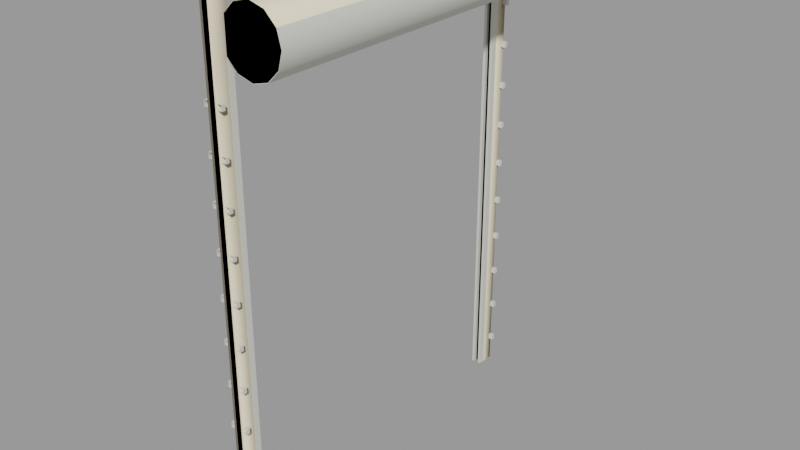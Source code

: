 # Source: door_slide_frame.blend  (saved by Blender 2.92.15; exported with 4.5.12 LTS)
import bpy
from mathutils import Matrix  # noqa: F401  (used for matrix-valued properties, if any)

bpy.ops.wm.read_factory_settings(use_empty=True)
scene = bpy.context.scene
scene.name = 'door_slide_frame.qc'

# ---- collections
col_door_slide_frame = bpy.data.collections.new('door_slide_frame'); scene.collection.children.link(col_door_slide_frame)

# ---- materials (node trees are filled in below, after node groups)
mat_door_slide = bpy.data.materials.new('door_slide')
mat_door_slide.use_transparent_shadow = False
mat_door_slide.diffuse_color = (0.6663, 0.6642, 0.6037, 1.0)
mat_phy = bpy.data.materials.new('  phy')
mat_phy.use_transparent_shadow = False
mat_phy.diffuse_color = (0.9996, 0.8745, 0.6386, 1.0)

# ---- material node trees

# ---- meshes
me_door_slide_frame_reference = bpy.data.meshes.new('door_slide_frame_reference')
me_door_slide_frame_reference.from_pydata([(-0.6255, -43.98, -64.0), (-0.6255, -43.98, 54.41), (0.609, -43.98, -64.0), (0.609, -43.98, 54.41), (-2.512, 46.99, -57.37), (-2.512, 46.99, -55.98), (-2.512, 48.0, -57.37), (-2.512, 48.0, -55.98), (2.496, 48.0, -57.37), (2.496, 48.0, -55.98), (2.496, 46.99, -57.37), (2.496, 46.99, -55.98), (-2.512, 46.99, -46.37), (-2.512, 46.99, -44.98), (-2.512, 48.0, -46.37), (-2.512, 48.0, -44.98), (2.496, 48.0, -46.37), (2.496, 48.0, -44.98), (2.496, 46.99, -46.37), (2.496, 46.99, -44.98), (-2.512, 46.99, -35.37), (-2.512, 46.99, -33.98), (-2.512, 48.0, -35.37), (-2.512, 48.0, -33.98), (2.496, 48.0, -35.37), (2.496, 48.0, -33.98), (2.496, 46.99, -35.37), (2.496, 46.99, -33.98), (-2.512, 46.99, -24.37), (-2.512, 46.99, -22.98), (-2.512, 48.0, -24.37), (-2.512, 48.0, -22.98), (2.496, 48.0, -24.37), (2.496, 48.0, -22.98), (2.496, 46.99, -24.37), (2.496, 46.99, -22.98), (-2.512, 46.99, -13.37), (-2.512, 46.99, -11.98), (-2.512, 48.0, -13.37), (-2.512, 48.0, -11.98), (2.496, 48.0, -13.37), (2.496, 48.0, -11.98), (2.496, 46.99, -13.37), (2.496, 46.99, -11.98), (-2.512, 46.99, -2.372), (-2.512, 46.99, -0.9843), (-2.512, 48.0, -2.372), (-2.512, 48.0, -0.9843), (2.496, 48.0, -2.372), (2.496, 48.0, -0.9843), (2.496, 46.99, -2.372), (2.496, 46.99, -0.9843), (-2.512, 46.99, 8.628), (-2.512, 46.99, 10.02), (-2.512, 48.0, 8.628), (-2.512, 48.0, 10.02), (2.496, 48.0, 8.628), (2.496, 48.0, 10.02), (2.496, 46.99, 8.628), (2.496, 46.99, 10.02), (-2.512, 46.99, 19.63), (-2.512, 46.99, 21.02), (-2.512, 48.0, 19.63), (-2.512, 48.0, 21.02), (2.496, 48.0, 19.63), (2.496, 48.0, 21.02), (2.496, 46.99, 19.63), (2.496, 46.99, 21.02), (-2.512, 46.99, 30.63), (-2.512, 46.99, 32.02), (-2.512, 48.0, 30.63), (-2.512, 48.0, 32.02), (2.496, 48.0, 30.63), (2.496, 48.0, 32.02), (2.496, 46.99, 30.63), (2.496, 46.99, 32.02), (-2.512, 46.99, 41.63), (-2.512, 46.99, 43.02), (-2.512, 48.0, 41.63), (-2.512, 48.0, 43.02), (2.496, 48.0, 41.63), (2.496, 48.0, 43.02), (2.496, 46.99, 41.63), (2.496, 46.99, 43.02), (-2.512, -46.99, -57.37), (-2.512, -47.99, -57.37), (-2.512, -46.99, -55.98), (-2.512, -47.99, -55.98), (2.496, -47.99, -57.37), (2.496, -46.99, -57.37), (2.496, -47.99, -55.98), (2.496, -46.99, -55.98), (-2.512, -46.99, -46.37), (-2.512, -47.99, -46.37), (-2.512, -46.99, -44.98), (-2.512, -47.99, -44.98), (2.496, -47.99, -46.37), (2.496, -46.99, -46.37), (2.496, -47.99, -44.98), (2.496, -46.99, -44.98), (-2.512, -46.99, -35.37), (-2.512, -47.99, -35.37), (-2.512, -46.99, -33.98), (-2.512, -47.99, -33.98), (2.496, -47.99, -35.37), (2.496, -46.99, -35.37), (2.496, -47.99, -33.98), (2.496, -46.99, -33.98), (-2.512, -46.99, -24.37), (-2.512, -47.99, -24.37), (-2.512, -46.99, -22.98), (-2.512, -47.99, -22.98), (2.496, -47.99, -24.37), (2.496, -46.99, -24.37), (2.496, -47.99, -22.98), (2.496, -46.99, -22.98), (-2.512, -46.99, -13.37), (-2.512, -47.99, -13.37), (-2.512, -46.99, -11.98), (-2.512, -47.99, -11.98), (2.496, -47.99, -13.37), (2.496, -46.99, -13.37), (2.496, -47.99, -11.98), (2.496, -46.99, -11.98), (-2.512, -46.99, -2.372), (-2.512, -47.99, -2.372), (-2.512, -46.99, -0.9843), (-2.512, -47.99, -0.9843), (2.496, -47.99, -2.372), (2.496, -46.99, -2.372), (2.496, -47.99, -0.9843), (2.496, -46.99, -0.9843), (-2.512, -46.99, 8.628), (-2.512, -47.99, 8.628), (-2.512, -46.99, 10.02), (-2.512, -47.99, 10.02), (2.496, -47.99, 8.628), (2.496, -46.99, 8.628), (2.496, -47.99, 10.02), (2.496, -46.99, 10.02), (-2.512, -46.99, 19.63), (-2.512, -47.99, 19.63), (-2.512, -46.99, 21.02), (-2.512, -47.99, 21.02), (2.496, -47.99, 19.63), (2.496, -46.99, 19.63), (2.496, -47.99, 21.02), (2.496, -46.99, 21.02), (-2.512, -46.99, 30.63), (-2.512, -47.99, 30.63), (-2.512, -46.99, 32.02), (-2.512, -47.99, 32.02), (2.496, -47.99, 30.63), (2.496, -46.99, 30.63), (2.496, -47.99, 32.02), (2.496, -46.99, 32.02), (-2.512, -46.99, 41.63), (-2.512, -47.99, 41.63), (-2.512, -46.99, 43.02), (-2.512, -47.99, 43.02), (2.496, -47.99, 41.63), (2.496, -46.99, 41.63), (2.496, -47.99, 43.02), (2.496, -46.99, 43.02), (-0.6255, 42.99, 54.41), (-0.6255, 42.99, -64.0), (-0.6255, 43.98, 54.41), (-0.6255, 43.98, -64.0), (0.609, 42.99, -64.0), (0.609, 42.99, 54.41), (0.609, 43.98, -64.0), (0.609, 43.98, 54.41), (-1.361, 42.99, 54.41), (-1.361, 42.99, -64.0), (1.344, 42.99, -64.0), (1.344, 42.99, 54.41), (-1.361, 44.62, -64.0), (-1.361, 44.62, 54.41), (1.344, 44.62, -64.0), (1.344, 44.62, 54.41), (-0.7758, 48.0, -64.0), (-0.7758, 44.62, -64.0), (-0.7758, 48.0, 64.0), (-0.7758, 44.62, 64.0), (0.7593, 44.62, -64.0), (0.7593, 48.0, -64.0), (0.7593, 44.62, 64.0), (0.7593, 48.0, 64.0), (-0.7758, -48.0, -64.0), (-0.7758, -48.0, 64.0), (-0.7758, -44.62, -64.0), (-0.7758, -44.62, 64.0), (0.7593, -44.62, -64.0), (0.7593, -44.62, 64.0), (0.7593, -48.0, -64.0), (0.7593, -48.0, 64.0), (-0.6255, -42.99, 54.41), (-0.6255, -42.99, -64.0), (0.609, -42.99, -64.0), (0.609, -42.99, 54.41), (-1.361, -42.99, 54.41), (-1.361, -42.99, -64.0), (1.344, -42.99, -64.0), (1.344, -42.99, 54.41), (-1.361, -44.62, -64.0), (-1.361, -44.62, 54.41), (1.344, -44.62, -64.0), (1.344, -44.62, 54.41), (12.29, -44.62, 62.9), (8.2, -44.62, 64.0), (15.28, -44.62, 59.91), (4.112, -44.62, 62.9), (1.118, -44.62, 59.91), (0.02274, -44.62, 55.82), (1.118, -44.62, 51.73), (4.112, -44.62, 48.74), (8.2, -44.62, 47.64), (12.29, -44.62, 48.74), (15.28, -44.62, 51.73), (16.38, -44.62, 55.82), (12.29, 44.62, 62.9), (15.28, 44.62, 59.91), (8.2, 44.62, 64.0), (16.38, 44.62, 55.82), (15.28, 44.62, 51.73), (12.29, 44.62, 48.74), (8.2, 44.62, 47.64), (4.112, 44.62, 48.74), (1.118, 44.62, 51.73), (0.02273, 44.62, 55.82), (1.118, 44.62, 59.91), (4.112, 44.62, 62.9)], [], [(0, 1, 2), (1, 3, 2), (4, 5, 6), (5, 7, 6), (8, 9, 10), (9, 11, 10), (4, 6, 10), (6, 8, 10), (5, 4, 11), (4, 10, 11), (7, 5, 9), (5, 11, 9), (12, 13, 14), (13, 15, 14), (16, 17, 18), (17, 19, 18), (12, 14, 18), (14, 16, 18), (13, 12, 19), (12, 18, 19), (15, 13, 17), (13, 19, 17), (20, 21, 22), (21, 23, 22), (24, 25, 26), (25, 27, 26), (20, 22, 26), (22, 24, 26), (21, 20, 27), (20, 26, 27), (23, 21, 25), (21, 27, 25), (28, 29, 30), (29, 31, 30), (32, 33, 34), (33, 35, 34), (28, 30, 34), (30, 32, 34), (29, 28, 35), (28, 34, 35), (31, 29, 33), (29, 35, 33), (36, 37, 38), (37, 39, 38), (40, 41, 42), (41, 43, 42), (36, 38, 42), (38, 40, 42), (37, 36, 43), (36, 42, 43), (39, 37, 41), (37, 43, 41), (44, 45, 46), (45, 47, 46), (48, 49, 50), (49, 51, 50), (44, 46, 50), (46, 48, 50), (45, 44, 51), (44, 50, 51), (47, 45, 49), (45, 51, 49), (52, 53, 54), (53, 55, 54), (56, 57, 58), (57, 59, 58), (52, 54, 58), (54, 56, 58), (53, 52, 59), (52, 58, 59), (55, 53, 57), (53, 59, 57), (60, 61, 62), (61, 63, 62), (64, 65, 66), (65, 67, 66), (60, 62, 66), (62, 64, 66), (61, 60, 67), (60, 66, 67), (63, 61, 65), (61, 67, 65), (68, 69, 70), (69, 71, 70), (72, 73, 74), (73, 75, 74), (68, 70, 74), (70, 72, 74), (69, 68, 75), (68, 74, 75), (71, 69, 73), (69, 75, 73), (76, 77, 78), (77, 79, 78), (80, 81, 82), (81, 83, 82), (76, 78, 82), (78, 80, 82), (77, 76, 83), (76, 82, 83), (79, 77, 81), (77, 83, 81), (84, 85, 86), (85, 87, 86), (88, 89, 90), (89, 91, 90), (84, 89, 85), (89, 88, 85), (86, 91, 84), (91, 89, 84), (87, 90, 86), (90, 91, 86), (92, 93, 94), (93, 95, 94), (96, 97, 98), (97, 99, 98), (92, 97, 93), (97, 96, 93), (94, 99, 92), (99, 97, 92), (95, 98, 94), (98, 99, 94), (100, 101, 102), (101, 103, 102), (104, 105, 106), (105, 107, 106), (100, 105, 101), (105, 104, 101), (102, 107, 100), (107, 105, 100), (103, 106, 102), (106, 107, 102), (108, 109, 110), (109, 111, 110), (112, 113, 114), (113, 115, 114), (108, 113, 109), (113, 112, 109), (110, 115, 108), (115, 113, 108), (111, 114, 110), (114, 115, 110), (116, 117, 118), (117, 119, 118), (120, 121, 122), (121, 123, 122), (116, 121, 117), (121, 120, 117), (118, 123, 116), (123, 121, 116), (119, 122, 118), (122, 123, 118), (124, 125, 126), (125, 127, 126), (128, 129, 130), (129, 131, 130), (124, 129, 125), (129, 128, 125), (126, 131, 124), (131, 129, 124), (127, 130, 126), (130, 131, 126), (132, 133, 134), (133, 135, 134), (136, 137, 138), (137, 139, 138), (132, 137, 133), (137, 136, 133), (134, 139, 132), (139, 137, 132), (135, 138, 134), (138, 139, 134), (140, 141, 142), (141, 143, 142), (144, 145, 146), (145, 147, 146), (140, 145, 141), (145, 144, 141), (142, 147, 140), (147, 145, 140), (143, 146, 142), (146, 147, 142), (148, 149, 150), (149, 151, 150), (152, 153, 154), (153, 155, 154), (148, 153, 149), (153, 152, 149), (150, 155, 148), (155, 153, 148), (151, 154, 150), (154, 155, 150), (156, 157, 158), (157, 159, 158), (160, 161, 162), (161, 163, 162), (156, 161, 157), (161, 160, 157), (158, 163, 156), (163, 161, 156), (159, 162, 158), (162, 163, 158), (164, 165, 166), (165, 167, 166), (168, 169, 170), (169, 171, 170), (172, 173, 164), (173, 165, 164), (174, 175, 168), (175, 169, 168), (176, 173, 177), (173, 172, 177), (174, 178, 175), (178, 179, 175), (177, 179, 176), (179, 178, 176), (167, 170, 166), (170, 171, 166), (180, 181, 182), (181, 183, 182), (184, 185, 186), (185, 187, 186), (182, 187, 180), (187, 185, 180), (181, 184, 183), (184, 186, 183), (188, 189, 190), (189, 191, 190), (192, 193, 194), (193, 195, 194), (189, 188, 195), (188, 194, 195), (190, 191, 192), (191, 193, 192), (196, 1, 197), (1, 0, 197), (198, 2, 199), (2, 3, 199), (200, 196, 201), (196, 197, 201), (202, 198, 203), (198, 199, 203), (204, 205, 201), (205, 200, 201), (202, 203, 206), (203, 207, 206), (205, 204, 207), (204, 206, 207), (208, 209, 210), (209, 211, 210), (211, 212, 210), (212, 213, 210), (213, 214, 210), (214, 215, 210), (215, 216, 210), (216, 217, 210), (217, 218, 210), (218, 219, 210), (220, 221, 222), (221, 223, 222), (223, 224, 222), (224, 225, 222), (225, 226, 222), (226, 227, 222), (227, 228, 222), (228, 229, 222), (229, 230, 222), (230, 231, 222), (225, 224, 217), (224, 218, 217), (224, 223, 218), (223, 219, 218), (223, 221, 219), (221, 210, 219), (221, 220, 210), (220, 208, 210), (220, 222, 208), (222, 209, 208), (222, 231, 209), (231, 211, 209), (231, 230, 211), (230, 212, 211), (230, 229, 212), (229, 213, 212), (229, 228, 213), (228, 214, 213), (228, 227, 214), (227, 215, 214), (227, 226, 215), (226, 216, 215), (226, 225, 216), (225, 217, 216)])
me_door_slide_frame_reference.polygons.foreach_set('use_smooth', [True] * 292)
_k = set([(0, 1), (1, 197), (2, 3), (2, 199), (4, 5), (4, 6), (4, 10), (5, 6), (5, 7), (5, 11), (8, 10), (9, 10), (9, 11), (10, 11), (12, 13), (12, 14), (12, 18), (13, 14), (13, 15), (13, 19), (16, 18), (17, 18), (17, 19), (18, 19), (20, 21), (20, 22), (20, 26), (21, 22), (21, 23), (21, 27), (24, 26), (25, 26), (25, 27), (26, 27), (28, 29), (28, 30), (28, 34), (29, 30), (29, 31), (29, 35), (32, 34), (33, 34), (33, 35), (34, 35), (36, 37), (36, 38), (36, 42), (37, 38), (37, 39), (37, 43), (40, 42), (41, 42), (41, 43), (42, 43), (44, 45), (44, 46), (44, 50), (45, 46), (45, 47), (45, 51), (48, 50), (49, 50), (49, 51), (50, 51), (52, 53), (52, 54), (52, 58), (53, 54), (53, 55), (53, 59), (56, 58), (57, 58), (57, 59), (58, 59), (60, 61), (60, 62), (60, 66), (61, 62), (61, 63), (61, 67), (64, 66), (65, 66), (65, 67), (66, 67), (68, 69), (68, 70), (68, 74), (69, 70), (69, 71), (69, 75), (72, 74), (73, 74), (73, 75), (74, 75), (76, 77), (76, 78), (76, 82), (77, 78), (77, 79), (77, 83), (80, 82), (81, 82), (81, 83), (82, 83), (84, 85), (84, 86), (84, 89), (85, 89), (86, 87), (86, 90), (86, 91), (88, 89), (89, 91), (90, 91), (92, 93), (92, 94), (92, 97), (93, 97), (94, 95), (94, 98), (94, 99), (96, 97), (97, 99), (98, 99), (100, 101), (100, 102), (100, 105), (101, 105), (102, 103), (102, 106), (102, 107), (104, 105), (105, 107), (106, 107), (108, 109), (108, 110), (108, 113), (109, 113), (110, 111), (110, 114), (110, 115), (112, 113), (113, 115), (114, 115), (116, 117), (116, 118), (116, 121), (117, 121), (118, 119), (118, 122), (118, 123), (120, 121), (121, 123), (122, 123), (124, 125), (124, 126), (124, 129), (125, 129), (126, 127), (126, 130), (126, 131), (128, 129), (129, 131), (130, 131), (132, 133), (132, 134), (132, 137), (133, 137), (134, 135), (134, 138), (134, 139), (136, 137), (137, 139), (138, 139), (140, 141), (140, 142), (140, 145), (141, 145), (142, 143), (142, 146), (142, 147), (144, 145), (145, 147), (146, 147), (148, 149), (148, 150), (148, 153), (149, 153), (150, 151), (150, 154), (150, 155), (152, 153), (153, 155), (154, 155), (156, 157), (156, 158), (156, 161), (157, 161), (158, 159), (158, 162), (158, 163), (160, 161), (161, 163), (162, 163), (164, 165), (166, 167), (166, 170), (168, 169), (170, 171), (172, 173), (173, 177), (174, 175), (175, 178), (176, 177), (176, 179), (178, 179), (180, 182), (180, 187), (181, 182), (181, 183), (183, 184), (184, 186), (185, 186), (185, 187), (188, 189), (190, 191), (192, 193), (194, 195), (196, 197), (196, 201), (198, 199), (198, 203), (200, 201), (202, 203), (204, 205), (206, 207), (208, 209), (208, 210), (209, 211), (210, 219), (211, 212), (212, 213), (213, 214), (214, 215), (215, 216), (216, 217), (217, 218), (218, 219), (220, 221), (220, 222), (221, 223), (222, 231), (223, 224), (224, 225), (225, 226), (226, 227), (227, 228), (228, 229), (229, 230), (230, 231)])
me_door_slide_frame_reference.attributes.new('sharp_edge', 'BOOLEAN', 'EDGE').data.foreach_set('value', [ (min(e.vertices), max(e.vertices)) in _k for e in me_door_slide_frame_reference.edges])
_uv = me_door_slide_frame_reference.uv_layers.new(name='UVMap')
_uv.uv.foreach_set('vector', [0.2982, 0.9954, 0.2982, 0.008454, 0.3034, 0.9954, 0.2982, 0.008454, 0.3034, 0.008454, 0.3034, 0.9954, 0.1386, 0.03694, 0.1469, 0.03694, 0.1386, 0.02505, 0.1469, 0.03694, 0.1469, 0.02505, 0.1386, 0.02505, 0.1386, 0.1084, 0.1469, 0.1084, 0.1386, 0.09652, 0.1469, 0.1084, 0.1469, 0.09652, 0.1386, 0.09652, 0.1386, 0.03694, 0.1327, 0.03694, 0.1386, 0.09652, 0.1327, 0.03694, 0.1327, 0.09652, 0.1386, 0.09652, 0.1469, 0.03694, 0.1386, 0.03694, 0.1469, 0.09652, 0.1386, 0.03694, 0.1386, 0.09652, 0.1469, 0.09652, 0.1528, 0.03694, 0.1469, 0.03694, 0.1528, 0.09652, 0.1469, 0.03694, 0.1469, 0.09652, 0.1528, 0.09652, 0.1386, 0.03694, 0.1469, 0.03694, 0.1386, 0.02505, 0.1469, 0.03694, 0.1469, 0.02505, 0.1386, 0.02505, 0.1386, 0.1084, 0.1469, 0.1084, 0.1386, 0.09652, 0.1469, 0.1084, 0.1469, 0.09652, 0.1386, 0.09652, 0.1386, 0.03694, 0.1327, 0.03694, 0.1386, 0.09652, 0.1327, 0.03694, 0.1327, 0.09652, 0.1386, 0.09652, 0.1469, 0.03694, 0.1386, 0.03694, 0.1469, 0.09652, 0.1386, 0.03694, 0.1386, 0.09652, 0.1469, 0.09652, 0.1528, 0.03694, 0.1469, 0.03694, 0.1528, 0.09652, 0.1469, 0.03694, 0.1469, 0.09652, 0.1528, 0.09652, 0.1386, 0.03694, 0.1469, 0.03694, 0.1386, 0.02505, 0.1469, 0.03694, 0.1469, 0.02505, 0.1386, 0.02505, 0.1386, 0.1084, 0.1469, 0.1084, 0.1386, 0.09652, 0.1469, 0.1084, 0.1469, 0.09652, 0.1386, 0.09652, 0.1386, 0.03694, 0.1327, 0.03694, 0.1386, 0.09652, 0.1327, 0.03694, 0.1327, 0.09652, 0.1386, 0.09652, 0.1469, 0.03694, 0.1386, 0.03694, 0.1469, 0.09652, 0.1386, 0.03694, 0.1386, 0.09652, 0.1469, 0.09652, 0.1528, 0.03694, 0.1469, 0.03694, 0.1528, 0.09652, 0.1469, 0.03694, 0.1469, 0.09652, 0.1528, 0.09652, 0.1386, 0.03694, 0.1469, 0.03694, 0.1386, 0.02505, 0.1469, 0.03694, 0.1469, 0.02505, 0.1386, 0.02505, 0.1386, 0.1084, 0.1469, 0.1084, 0.1386, 0.09652, 0.1469, 0.1084, 0.1469, 0.09652, 0.1386, 0.09652, 0.1386, 0.03694, 0.1327, 0.03694, 0.1386, 0.09652, 0.1327, 0.03694, 0.1327, 0.09652, 0.1386, 0.09652, 0.1469, 0.03694, 0.1386, 0.03694, 0.1469, 0.09652, 0.1386, 0.03694, 0.1386, 0.09652, 0.1469, 0.09652, 0.1528, 0.03694, 0.1469, 0.03694, 0.1528, 0.09652, 0.1469, 0.03694, 0.1469, 0.09652, 0.1528, 0.09652, 0.1386, 0.03694, 0.1469, 0.03694, 0.1386, 0.02505, 0.1469, 0.03694, 0.1469, 0.02505, 0.1386, 0.02505, 0.1386, 0.1084, 0.1469, 0.1084, 0.1386, 0.09652, 0.1469, 0.1084, 0.1469, 0.09652, 0.1386, 0.09652, 0.1386, 0.03694, 0.1327, 0.03694, 0.1386, 0.09652, 0.1327, 0.03694, 0.1327, 0.09652, 0.1386, 0.09652, 0.1469, 0.03694, 0.1386, 0.03694, 0.1469, 0.09652, 0.1386, 0.03694, 0.1386, 0.09652, 0.1469, 0.09652, 0.1528, 0.03694, 0.1469, 0.03694, 0.1528, 0.09652, 0.1469, 0.03694, 0.1469, 0.09652, 0.1528, 0.09652, 0.1386, 0.03694, 0.1469, 0.03694, 0.1386, 0.02505, 0.1469, 0.03694, 0.1469, 0.02505, 0.1386, 0.02505, 0.1386, 0.1084, 0.1469, 0.1084, 0.1386, 0.09652, 0.1469, 0.1084, 0.1469, 0.09652, 0.1386, 0.09652, 0.1386, 0.03694, 0.1327, 0.03694, 0.1386, 0.09652, 0.1327, 0.03694, 0.1327, 0.09652, 0.1386, 0.09652, 0.1469, 0.03694, 0.1386, 0.03694, 0.1469, 0.09652, 0.1386, 0.03694, 0.1386, 0.09652, 0.1469, 0.09652, 0.1528, 0.03694, 0.1469, 0.03694, 0.1528, 0.09652, 0.1469, 0.03694, 0.1469, 0.09652, 0.1528, 0.09652, 0.1386, 0.03694, 0.1469, 0.03694, 0.1386, 0.02505, 0.1469, 0.03694, 0.1469, 0.02505, 0.1386, 0.02505, 0.1386, 0.1084, 0.1469, 0.1084, 0.1386, 0.09652, 0.1469, 0.1084, 0.1469, 0.09652, 0.1386, 0.09652, 0.1386, 0.03694, 0.1327, 0.03694, 0.1386, 0.09652, 0.1327, 0.03694, 0.1327, 0.09652, 0.1386, 0.09652, 0.1469, 0.03694, 0.1386, 0.03694, 0.1469, 0.09652, 0.1386, 0.03694, 0.1386, 0.09652, 0.1469, 0.09652, 0.1528, 0.03694, 0.1469, 0.03694, 0.1528, 0.09652, 0.1469, 0.03694, 0.1469, 0.09652, 0.1528, 0.09652, 0.1386, 0.03694, 0.1469, 0.03694, 0.1386, 0.02505, 0.1469, 0.03694, 0.1469, 0.02505, 0.1386, 0.02505, 0.1386, 0.1084, 0.1469, 0.1084, 0.1386, 0.09652, 0.1469, 0.1084, 0.1469, 0.09652, 0.1386, 0.09652, 0.1386, 0.03694, 0.1327, 0.03694, 0.1386, 0.09652, 0.1327, 0.03694, 0.1327, 0.09652, 0.1386, 0.09652, 0.1469, 0.03694, 0.1386, 0.03694, 0.1469, 0.09652, 0.1386, 0.03694, 0.1386, 0.09652, 0.1469, 0.09652, 0.1528, 0.03694, 0.1469, 0.03694, 0.1528, 0.09652, 0.1469, 0.03694, 0.1469, 0.09652, 0.1528, 0.09652, 0.1386, 0.03694, 0.1469, 0.03694, 0.1386, 0.02505, 0.1469, 0.03694, 0.1469, 0.02505, 0.1386, 0.02505, 0.1386, 0.1084, 0.1469, 0.1084, 0.1386, 0.09652, 0.1469, 0.1084, 0.1469, 0.09652, 0.1386, 0.09652, 0.1386, 0.03694, 0.1327, 0.03694, 0.1386, 0.09652, 0.1327, 0.03694, 0.1327, 0.09652, 0.1386, 0.09652, 0.1469, 0.03694, 0.1386, 0.03694, 0.1469, 0.09652, 0.1386, 0.03694, 0.1386, 0.09652, 0.1469, 0.09652, 0.1528, 0.03694, 0.1469, 0.03694, 0.1528, 0.09652, 0.1469, 0.03694, 0.1469, 0.09652, 0.1528, 0.09652, 0.1386, 0.03694, 0.1469, 0.03694, 0.1386, 0.02505, 0.1469, 0.03694, 0.1469, 0.02505, 0.1386, 0.02505, 0.1386, 0.1084, 0.1469, 0.1084, 0.1386, 0.09652, 0.1469, 0.1084, 0.1469, 0.09652, 0.1386, 0.09652, 0.1386, 0.03694, 0.1327, 0.03694, 0.1386, 0.09652, 0.1327, 0.03694, 0.1327, 0.09652, 0.1386, 0.09652, 0.1469, 0.03694, 0.1386, 0.03694, 0.1469, 0.09652, 0.1386, 0.03694, 0.1386, 0.09652, 0.1469, 0.09652, 0.1528, 0.03694, 0.1469, 0.03694, 0.1528, 0.09652, 0.1469, 0.03694, 0.1469, 0.09652, 0.1528, 0.09652, 0.1386, 0.03694, 0.1386, 0.02505, 0.1469, 0.03694, 0.1386, 0.02505, 0.1469, 0.02505, 0.1469, 0.03694, 0.1386, 0.1084, 0.1386, 0.09652, 0.1469, 0.1084, 0.1386, 0.09652, 0.1469, 0.09652, 0.1469, 0.1084, 0.1386, 0.03694, 0.1386, 0.09652, 0.1327, 0.03694, 0.1386, 0.09652, 0.1327, 0.09652, 0.1327, 0.03694, 0.1469, 0.03694, 0.1469, 0.09652, 0.1386, 0.03694, 0.1469, 0.09652, 0.1386, 0.09652, 0.1386, 0.03694, 0.1528, 0.03694, 0.1528, 0.09652, 0.1469, 0.03694, 0.1528, 0.09652, 0.1469, 0.09652, 0.1469, 0.03694, 0.1386, 0.03694, 0.1386, 0.02505, 0.1469, 0.03694, 0.1386, 0.02505, 0.1469, 0.02505, 0.1469, 0.03694, 0.1386, 0.1084, 0.1386, 0.09652, 0.1469, 0.1084, 0.1386, 0.09652, 0.1469, 0.09652, 0.1469, 0.1084, 0.1386, 0.03694, 0.1386, 0.09652, 0.1327, 0.03694, 0.1386, 0.09652, 0.1327, 0.09652, 0.1327, 0.03694, 0.1469, 0.03694, 0.1469, 0.09652, 0.1386, 0.03694, 0.1469, 0.09652, 0.1386, 0.09652, 0.1386, 0.03694, 0.1528, 0.03694, 0.1528, 0.09652, 0.1469, 0.03694, 0.1528, 0.09652, 0.1469, 0.09652, 0.1469, 0.03694, 0.1386, 0.03694, 0.1386, 0.02505, 0.1469, 0.03694, 0.1386, 0.02505, 0.1469, 0.02505, 0.1469, 0.03694, 0.1386, 0.1084, 0.1386, 0.09652, 0.1469, 0.1084, 0.1386, 0.09652, 0.1469, 0.09652, 0.1469, 0.1084, 0.1386, 0.03694, 0.1386, 0.09652, 0.1327, 0.03694, 0.1386, 0.09652, 0.1327, 0.09652, 0.1327, 0.03694, 0.1469, 0.03694, 0.1469, 0.09652, 0.1386, 0.03694, 0.1469, 0.09652, 0.1386, 0.09652, 0.1386, 0.03694, 0.1528, 0.03694, 0.1528, 0.09652, 0.1469, 0.03694, 0.1528, 0.09652, 0.1469, 0.09652, 0.1469, 0.03694, 0.1386, 0.03694, 0.1386, 0.02505, 0.1469, 0.03694, 0.1386, 0.02505, 0.1469, 0.02505, 0.1469, 0.03694, 0.1386, 0.1084, 0.1386, 0.09652, 0.1469, 0.1084, 0.1386, 0.09652, 0.1469, 0.09652, 0.1469, 0.1084, 0.1386, 0.03694, 0.1386, 0.09652, 0.1327, 0.03694, 0.1386, 0.09652, 0.1327, 0.09652, 0.1327, 0.03694, 0.1469, 0.03694, 0.1469, 0.09652, 0.1386, 0.03694, 0.1469, 0.09652, 0.1386, 0.09652, 0.1386, 0.03694, 0.1528, 0.03694, 0.1528, 0.09652, 0.1469, 0.03694, 0.1528, 0.09652, 0.1469, 0.09652, 0.1469, 0.03694, 0.1386, 0.03694, 0.1386, 0.02505, 0.1469, 0.03694, 0.1386, 0.02505, 0.1469, 0.02505, 0.1469, 0.03694, 0.1386, 0.1084, 0.1386, 0.09652, 0.1469, 0.1084, 0.1386, 0.09652, 0.1469, 0.09652, 0.1469, 0.1084, 0.1386, 0.03694, 0.1386, 0.09652, 0.1327, 0.03694, 0.1386, 0.09652, 0.1327, 0.09652, 0.1327, 0.03694, 0.1469, 0.03694, 0.1469, 0.09652, 0.1386, 0.03694, 0.1469, 0.09652, 0.1386, 0.09652, 0.1386, 0.03694, 0.1528, 0.03694, 0.1528, 0.09652, 0.1469, 0.03694, 0.1528, 0.09652, 0.1469, 0.09652, 0.1469, 0.03694, 0.1386, 0.03694, 0.1386, 0.02505, 0.1469, 0.03694, 0.1386, 0.02505, 0.1469, 0.02505, 0.1469, 0.03694, 0.1386, 0.1084, 0.1386, 0.09652, 0.1469, 0.1084, 0.1386, 0.09652, 0.1469, 0.09652, 0.1469, 0.1084, 0.1386, 0.03694, 0.1386, 0.09652, 0.1327, 0.03694, 0.1386, 0.09652, 0.1327, 0.09652, 0.1327, 0.03694, 0.1469, 0.03694, 0.1469, 0.09652, 0.1386, 0.03694, 0.1469, 0.09652, 0.1386, 0.09652, 0.1386, 0.03694, 0.1528, 0.03694, 0.1528, 0.09652, 0.1469, 0.03694, 0.1528, 0.09652, 0.1469, 0.09652, 0.1469, 0.03694, 0.1386, 0.03694, 0.1386, 0.02505, 0.1469, 0.03694, 0.1386, 0.02505, 0.1469, 0.02505, 0.1469, 0.03694, 0.1386, 0.1084, 0.1386, 0.09652, 0.1469, 0.1084, 0.1386, 0.09652, 0.1469, 0.09652, 0.1469, 0.1084, 0.1386, 0.03694, 0.1386, 0.09652, 0.1327, 0.03694, 0.1386, 0.09652, 0.1327, 0.09652, 0.1327, 0.03694, 0.1469, 0.03694, 0.1469, 0.09652, 0.1386, 0.03694, 0.1469, 0.09652, 0.1386, 0.09652, 0.1386, 0.03694, 0.1528, 0.03694, 0.1528, 0.09652, 0.1469, 0.03694, 0.1528, 0.09652, 0.1469, 0.09652, 0.1469, 0.03694, 0.1386, 0.03694, 0.1386, 0.02505, 0.1469, 0.03694, 0.1386, 0.02505, 0.1469, 0.02505, 0.1469, 0.03694, 0.1386, 0.1084, 0.1386, 0.09652, 0.1469, 0.1084, 0.1386, 0.09652, 0.1469, 0.09652, 0.1469, 0.1084, 0.1386, 0.03694, 0.1386, 0.09652, 0.1327, 0.03694, 0.1386, 0.09652, 0.1327, 0.09652, 0.1327, 0.03694, 0.1469, 0.03694, 0.1469, 0.09652, 0.1386, 0.03694, 0.1469, 0.09652, 0.1386, 0.09652, 0.1386, 0.03694, 0.1528, 0.03694, 0.1528, 0.09652, 0.1469, 0.03694, 0.1528, 0.09652, 0.1469, 0.09652, 0.1469, 0.03694, 0.1386, 0.03694, 0.1386, 0.02505, 0.1469, 0.03694, 0.1386, 0.02505, 0.1469, 0.02505, 0.1469, 0.03694, 0.1386, 0.1084, 0.1386, 0.09652, 0.1469, 0.1084, 0.1386, 0.09652, 0.1469, 0.09652, 0.1469, 0.1084, 0.1386, 0.03694, 0.1386, 0.09652, 0.1327, 0.03694, 0.1386, 0.09652, 0.1327, 0.09652, 0.1327, 0.03694, 0.1469, 0.03694, 0.1469, 0.09652, 0.1386, 0.03694, 0.1469, 0.09652, 0.1386, 0.09652, 0.1386, 0.03694, 0.1528, 0.03694, 0.1528, 0.09652, 0.1469, 0.03694, 0.1528, 0.09652, 0.1469, 0.09652, 0.1469, 0.03694, 0.1386, 0.03694, 0.1386, 0.02505, 0.1469, 0.03694, 0.1386, 0.02505, 0.1469, 0.02505, 0.1469, 0.03694, 0.1386, 0.1084, 0.1386, 0.09652, 0.1469, 0.1084, 0.1386, 0.09652, 0.1469, 0.09652, 0.1469, 0.1084, 0.1386, 0.03694, 0.1386, 0.09652, 0.1327, 0.03694, 0.1386, 0.09652, 0.1327, 0.09652, 0.1327, 0.03694, 0.1469, 0.03694, 0.1469, 0.09652, 0.1386, 0.03694, 0.1469, 0.09652, 0.1386, 0.09652, 0.1386, 0.03694, 0.1528, 0.03694, 0.1528, 0.09652, 0.1469, 0.03694, 0.1528, 0.09652, 0.1469, 0.09652, 0.1469, 0.03694, 0.294, 0.008454, 0.294, 0.9954, 0.2982, 0.008454, 0.294, 0.9954, 0.2982, 0.9954, 0.2982, 0.008454, 0.3076, 0.9954, 0.3076, 0.008455, 0.3034, 0.9954, 0.3076, 0.008455, 0.3034, 0.008454, 0.3034, 0.9954, 0.2909, 0.008454, 0.2909, 0.9954, 0.294, 0.008454, 0.2909, 0.9954, 0.294, 0.9954, 0.294, 0.008454, 0.3108, 0.9954, 0.3108, 0.008455, 0.3076, 0.9954, 0.3108, 0.008455, 0.3076, 0.008455, 0.3076, 0.9954, 0.284, 0.9954, 0.2909, 0.9954, 0.284, 0.008454, 0.2909, 0.9954, 0.2909, 0.008454, 0.284, 0.008454, 0.3108, 0.9954, 0.3177, 0.9954, 0.3108, 0.008455, 0.3177, 0.9954, 0.3177, 0.008455, 0.3108, 0.008455, 0.284, 0.008454, 0.2725, 0.008454, 0.284, 0.9954, 0.2725, 0.008454, 0.2725, 0.9954, 0.284, 0.9954, 0.2982, 0.9954, 0.3034, 0.9954, 0.2982, 0.008454, 0.3034, 0.9954, 0.3034, 0.008454, 0.2982, 0.008454, 0.4055, 0.01558, 0.4055, 0.04687, 0.9984, 0.01558, 0.4055, 0.04687, 0.9984, 0.04687, 0.9984, 0.01558, 0.4055, 0.06107, 0.4055, 0.09237, 0.9984, 0.06107, 0.4055, 0.09237, 0.9984, 0.09237, 0.9984, 0.06107, 0.9984, 0.1066, 0.9984, 0.09237, 0.4055, 0.1066, 0.9984, 0.09237, 0.4055, 0.09237, 0.4055, 0.1066, 0.4055, 0.04687, 0.4055, 0.06107, 0.9984, 0.04687, 0.4055, 0.06107, 0.9984, 0.06107, 0.9984, 0.04687, 0.4055, 0.01558, 0.9984, 0.01558, 0.4055, 0.04687, 0.9984, 0.01558, 0.9984, 0.04687, 0.4055, 0.04687, 0.4055, 0.06107, 0.9984, 0.06107, 0.4055, 0.09237, 0.9984, 0.06107, 0.9984, 0.09237, 0.4055, 0.09237, 0.9984, 0.1066, 0.4055, 0.1066, 0.9984, 0.09237, 0.4055, 0.1066, 0.4055, 0.09237, 0.9984, 0.09237, 0.4055, 0.04687, 0.9984, 0.04687, 0.4055, 0.06107, 0.9984, 0.04687, 0.9984, 0.06107, 0.4055, 0.06107, 0.294, 0.008454, 0.2982, 0.008454, 0.294, 0.9954, 0.2982, 0.008454, 0.2982, 0.9954, 0.294, 0.9954, 0.3076, 0.9954, 0.3034, 0.9954, 0.3076, 0.008455, 0.3034, 0.9954, 0.3034, 0.008454, 0.3076, 0.008455, 0.2909, 0.008454, 0.294, 0.008454, 0.2909, 0.9954, 0.294, 0.008454, 0.294, 0.9954, 0.2909, 0.9954, 0.3108, 0.9954, 0.3076, 0.9954, 0.3108, 0.008455, 0.3076, 0.9954, 0.3076, 0.008455, 0.3108, 0.008455, 0.284, 0.9954, 0.284, 0.008454, 0.2909, 0.9954, 0.284, 0.008454, 0.2909, 0.008454, 0.2909, 0.9954, 0.3108, 0.9954, 0.3108, 0.008455, 0.3177, 0.9954, 0.3108, 0.008455, 0.3177, 0.008455, 0.3177, 0.9954, 0.284, 0.008454, 0.284, 0.9954, 0.2725, 0.008454, 0.284, 0.9954, 0.2725, 0.9954, 0.2725, 0.008454, 0.3832, 0.2412, 0.3628, 0.2521, 0.3981, 0.2114, 0.3628, 0.2521, 0.3424, 0.2412, 0.3981, 0.2114, 0.3424, 0.2412, 0.3275, 0.2114, 0.3981, 0.2114, 0.3275, 0.2114, 0.3221, 0.1706, 0.3981, 0.2114, 0.3221, 0.1706, 0.3275, 0.1299, 0.3981, 0.2114, 0.3275, 0.1299, 0.3424, 0.1, 0.3981, 0.2114, 0.3424, 0.1, 0.3628, 0.08913, 0.3981, 0.2114, 0.3628, 0.08913, 0.3832, 0.1, 0.3981, 0.2114, 0.3832, 0.1, 0.3981, 0.1299, 0.3981, 0.2114, 0.3981, 0.1299, 0.4036, 0.1706, 0.3981, 0.2114, 0.3832, 0.2412, 0.3981, 0.2114, 0.3628, 0.2521, 0.3981, 0.2114, 0.4036, 0.1706, 0.3628, 0.2521, 0.4036, 0.1706, 0.3981, 0.1299, 0.3628, 0.2521, 0.3981, 0.1299, 0.3832, 0.1, 0.3628, 0.2521, 0.3832, 0.1, 0.3628, 0.08913, 0.3628, 0.2521, 0.3628, 0.08913, 0.3424, 0.1, 0.3628, 0.2521, 0.3424, 0.1, 0.3275, 0.1299, 0.3628, 0.2521, 0.3275, 0.1299, 0.3221, 0.1706, 0.3628, 0.2521, 0.3221, 0.1706, 0.3275, 0.2114, 0.3628, 0.2521, 0.3275, 0.2114, 0.3424, 0.2412, 0.3628, 0.2521, 0.2018, 0.1141, 0.2238, 0.1141, 0.2018, 0.9974, 0.2238, 0.1141, 0.2238, 0.9974, 0.2018, 0.9974, 0.2238, 0.1141, 0.2458, 0.1141, 0.2238, 0.9974, 0.2458, 0.1141, 0.2458, 0.9974, 0.2238, 0.9974, 0.2458, 0.1141, 0.2679, 0.1141, 0.2458, 0.9974, 0.2679, 0.1141, 0.2679, 0.9974, 0.2458, 0.9974, 0.003467, 0.1141, 0.0255, 0.1141, 0.003467, 0.9974, 0.0255, 0.1141, 0.0255, 0.9974, 0.003467, 0.9974, 0.0255, 0.1141, 0.04753, 0.1141, 0.0255, 0.9974, 0.04753, 0.1141, 0.04753, 0.9974, 0.0255, 0.9974, 0.04753, 0.1141, 0.06957, 0.1141, 0.04753, 0.9974, 0.06957, 0.1141, 0.06957, 0.9974, 0.04753, 0.9974, 0.06957, 0.1141, 0.0916, 0.1141, 0.06957, 0.9974, 0.0916, 0.1141, 0.0916, 0.9974, 0.06957, 0.9974, 0.0916, 0.1141, 0.1136, 0.1141, 0.0916, 0.9974, 0.1136, 0.1141, 0.1136, 0.9974, 0.0916, 0.9974, 0.1136, 0.1141, 0.1357, 0.1141, 0.1136, 0.9974, 0.1357, 0.1141, 0.1357, 0.9974, 0.1136, 0.9974, 0.1357, 0.1141, 0.1577, 0.1141, 0.1357, 0.9974, 0.1577, 0.1141, 0.1577, 0.9974, 0.1357, 0.9974, 0.1577, 0.1141, 0.1797, 0.1141, 0.1577, 0.9974, 0.1797, 0.1141, 0.1797, 0.9974, 0.1577, 0.9974, 0.1797, 0.1141, 0.2018, 0.1141, 0.1797, 0.9974, 0.2018, 0.1141, 0.2018, 0.9974, 0.1797, 0.9974])
_uv.active_render = True
_uv = me_door_slide_frame_reference.uv_layers.new(name='lightmap')
_uv.uv.foreach_set('vector', [0.6521, 0.999, 0.3285, 0.999, 0.6521, 0.9816, 0.3275, 0.998, 0.3275, 0.9806, 0.6511, 0.9806, 0.6929, 0.8153, 0.6929, 0.7775, 0.6755, 0.8153, 0.6551, 0.8153, 0.6725, 0.8153, 0.6725, 0.7775, 0.7337, 0.8153, 0.7337, 0.7775, 0.7163, 0.8153, 0.6959, 0.8153, 0.7133, 0.8153, 0.7133, 0.7775, 0.2235, 0.1623, 0.2061, 0.1623, 0.2235, 0.08363, 0.2847, 0.002002, 0.2847, 0.08063, 0.2673, 0.08063, 0.1214, 0.7337, 0.08363, 0.7337, 0.1214, 0.6551, 0.08063, 0.7367, 0.08063, 0.8153, 0.04282, 0.8153, 0.2643, 0.08063, 0.2469, 0.08063, 0.2643, 0.002002, 0.3255, 0.002002, 0.3255, 0.08063, 0.3081, 0.08063, 0.7133, 0.7337, 0.7133, 0.6959, 0.6959, 0.7337, 0.7123, 0.6949, 0.6949, 0.6949, 0.6949, 0.7327, 0.8153, 0.6929, 0.8153, 0.6551, 0.7979, 0.6929, 0.7775, 0.6929, 0.7949, 0.6929, 0.7949, 0.6551, 0.3051, 0.08063, 0.2877, 0.08063, 0.3051, 0.002002, 0.2031, 0.002002, 0.2031, 0.08063, 0.1857, 0.08063, 0.2847, 0.3255, 0.2469, 0.3255, 0.2847, 0.2469, 0.03982, 0.7367, 0.03982, 0.8153, 0.002002, 0.8153, 0.2031, 0.1623, 0.1857, 0.1623, 0.2031, 0.08363, 0.1827, 0.08363, 0.1827, 0.1623, 0.1653, 0.1623, 0.7745, 0.7337, 0.7745, 0.6959, 0.7571, 0.7337, 0.7367, 0.7337, 0.7541, 0.7337, 0.7541, 0.6959, 0.8153, 0.7337, 0.8153, 0.6959, 0.7979, 0.7337, 0.7775, 0.7337, 0.7949, 0.7337, 0.7949, 0.6959, 0.1827, 0.08063, 0.1653, 0.08063, 0.1827, 0.002002, 0.2439, 0.002002, 0.2439, 0.08063, 0.2265, 0.08063, 0.1623, 0.8153, 0.1245, 0.8153, 0.1623, 0.7367, 0.2439, 0.1653, 0.2439, 0.2439, 0.2061, 0.2439, 0.2235, 0.08063, 0.2061, 0.08063, 0.2235, 0.002002, 0.1214, 0.2469, 0.1214, 0.3255, 0.104, 0.3255, 0.6929, 0.6929, 0.6929, 0.6551, 0.6755, 0.6929, 0.6551, 0.6929, 0.6725, 0.6929, 0.6725, 0.6551, 0.6929, 0.7337, 0.6929, 0.6959, 0.6755, 0.7337, 0.6551, 0.7337, 0.6725, 0.7337, 0.6725, 0.6959, 0.101, 0.3255, 0.08363, 0.3255, 0.101, 0.2469, 0.1623, 0.2469, 0.1623, 0.3255, 0.1449, 0.3255, 0.2031, 0.2439, 0.1653, 0.2439, 0.2031, 0.1653, 0.3255, 0.1653, 0.3255, 0.2439, 0.2877, 0.2439, 0.1419, 0.3255, 0.1245, 0.3255, 0.1419, 0.2469, 0.03982, 0.2469, 0.03982, 0.3255, 0.02241, 0.3255, 0.7337, 0.7337, 0.7337, 0.6959, 0.7163, 0.7337, 0.7327, 0.6949, 0.7153, 0.6949, 0.7153, 0.7327, 0.6541, 0.6949, 0.6541, 0.7327, 0.6715, 0.6949, 0.6919, 0.6949, 0.6745, 0.6949, 0.6745, 0.7327, 0.01941, 0.3255, 0.002002, 0.3255, 0.01941, 0.2469, 0.08063, 0.2469, 0.08063, 0.3255, 0.06323, 0.3255, 0.2847, 0.2439, 0.2469, 0.2439, 0.2847, 0.1653, 0.2439, 0.2469, 0.2439, 0.3255, 0.2061, 0.3255, 0.06022, 0.3255, 0.04282, 0.3255, 0.06022, 0.2469, 0.04182, 0.3245, 0.04182, 0.2459, 0.05922, 0.2459, 0.7337, 0.6929, 0.7337, 0.6551, 0.7163, 0.6929, 0.6959, 0.6929, 0.7133, 0.6929, 0.7133, 0.6551, 0.6949, 0.6541, 0.6949, 0.6919, 0.7123, 0.6541, 0.7327, 0.6541, 0.7153, 0.6541, 0.7153, 0.6919, 0.06223, 0.2459, 0.07963, 0.2459, 0.06223, 0.3245, 0.001001, 0.3245, 0.001001, 0.2459, 0.01841, 0.2459, 0.1214, 0.2439, 0.08363, 0.2439, 0.1214, 0.1653, 0.08263, 0.2429, 0.08263, 0.1643, 0.1204, 0.1643, 0.02141, 0.2459, 0.03881, 0.2459, 0.02141, 0.3245, 0.1234, 0.3245, 0.1234, 0.2459, 0.1409, 0.2459, 0.6541, 0.6541, 0.6541, 0.6919, 0.6715, 0.6541, 0.6919, 0.6541, 0.6745, 0.6541, 0.6745, 0.6919, 0.7765, 0.6949, 0.7765, 0.7327, 0.7939, 0.6949, 0.8143, 0.6949, 0.7969, 0.6949, 0.7969, 0.7327, 0.1439, 0.2459, 0.1613, 0.2459, 0.1439, 0.3245, 0.08263, 0.3245, 0.08263, 0.2459, 0.1, 0.2459, 0.2031, 0.3255, 0.1653, 0.3255, 0.2031, 0.2469, 0.3255, 0.2469, 0.3255, 0.3255, 0.2877, 0.3255, 0.103, 0.2459, 0.1204, 0.2459, 0.103, 0.3245, 0.2051, 0.07963, 0.2051, 0.001001, 0.2225, 0.001001, 0.7357, 0.6949, 0.7357, 0.7327, 0.7531, 0.6949, 0.7735, 0.6949, 0.7561, 0.6949, 0.7561, 0.7327, 0.7765, 0.6541, 0.7765, 0.6919, 0.7939, 0.6541, 0.8143, 0.6541, 0.7969, 0.6541, 0.7969, 0.6919, 0.2255, 0.001001, 0.2429, 0.001001, 0.2255, 0.07963, 0.1643, 0.07963, 0.1643, 0.001001, 0.1817, 0.001001, 0.08063, 0.2439, 0.04282, 0.2439, 0.08063, 0.1653, 0.03982, 0.1653, 0.03982, 0.2439, 0.002002, 0.2439, 0.1847, 0.001001, 0.2021, 0.001001, 0.1847, 0.07963, 0.2867, 0.07963, 0.2867, 0.001001, 0.3041, 0.001001, 0.7745, 0.6929, 0.7745, 0.6551, 0.7571, 0.6929, 0.7367, 0.6929, 0.7541, 0.6929, 0.7541, 0.6551, 0.7357, 0.6541, 0.7357, 0.6919, 0.7531, 0.6541, 0.7735, 0.6541, 0.7561, 0.6541, 0.7561, 0.6919, 0.3071, 0.001001, 0.3245, 0.001001, 0.3071, 0.07963, 0.2459, 0.07963, 0.2459, 0.001001, 0.2633, 0.001001, 0.1623, 0.2439, 0.1245, 0.2439, 0.1623, 0.1653, 0.1234, 0.2429, 0.1234, 0.1643, 0.1613, 0.1643, 0.2663, 0.001001, 0.2837, 0.001001, 0.2663, 0.07963, 0.2051, 0.1613, 0.2051, 0.08263, 0.2225, 0.08263, 0.6949, 0.7765, 0.6949, 0.8143, 0.7123, 0.7765, 0.7327, 0.7765, 0.7153, 0.7765, 0.7153, 0.8143, 0.6541, 0.7765, 0.6541, 0.8143, 0.6715, 0.7765, 0.6919, 0.7765, 0.6745, 0.7765, 0.6745, 0.8143, 0.2439, 0.1623, 0.2265, 0.1623, 0.2439, 0.08363, 0.2255, 0.1613, 0.2255, 0.08263, 0.2429, 0.08263, 0.08063, 0.7337, 0.04282, 0.7337, 0.08063, 0.6551, 0.03982, 0.6551, 0.03982, 0.7337, 0.002002, 0.7337, 0.1643, 0.08263, 0.1817, 0.08263, 0.1643, 0.1613, 0.1847, 0.1613, 0.1847, 0.08263, 0.2021, 0.08263, 0.6929, 0.9378, 0.6755, 0.9378, 0.6929, 0.9, 0.6725, 0.9, 0.6725, 0.9378, 0.6551, 0.9378, 0.7337, 0.9378, 0.7163, 0.9378, 0.7337, 0.9, 0.7133, 0.9, 0.7133, 0.9378, 0.6959, 0.9378, 0.1419, 0.1623, 0.1419, 0.08363, 0.1245, 0.1623, 0.02241, 0.1623, 0.03982, 0.1623, 0.03982, 0.08363, 0.001001, 0.1643, 0.001001, 0.2429, 0.03881, 0.1643, 0.07963, 0.1643, 0.04182, 0.1643, 0.04182, 0.2429, 0.01941, 0.1623, 0.01941, 0.08363, 0.002002, 0.1623, 0.06323, 0.1623, 0.08063, 0.1623, 0.08063, 0.08363, 0.7133, 0.7745, 0.6959, 0.7745, 0.7133, 0.7367, 0.6949, 0.7735, 0.6949, 0.7357, 0.7123, 0.7357, 0.7337, 0.9786, 0.7163, 0.9786, 0.7337, 0.9408, 0.7133, 0.9408, 0.7133, 0.9786, 0.6959, 0.9786, 0.06022, 0.1623, 0.06022, 0.08363, 0.04282, 0.1623, 0.104, 0.08063, 0.1214, 0.08063, 0.1214, 0.002002, 0.2459, 0.2459, 0.2459, 0.3245, 0.2837, 0.2459, 0.3245, 0.2459, 0.2867, 0.2459, 0.2867, 0.3245, 0.1214, 0.1623, 0.1214, 0.08363, 0.104, 0.1623, 0.08363, 0.1623, 0.101, 0.1623, 0.101, 0.08363, 0.7745, 0.7745, 0.7571, 0.7745, 0.7745, 0.7367, 0.7541, 0.7367, 0.7541, 0.7745, 0.7367, 0.7745, 0.8153, 0.7745, 0.7979, 0.7745, 0.8153, 0.7367, 0.7949, 0.7367, 0.7949, 0.7745, 0.7775, 0.7745, 0.101, 0.08063, 0.101, 0.002002, 0.08363, 0.08063, 0.1449, 0.08063, 0.1623, 0.08063, 0.1623, 0.002002, 0.1643, 0.2459, 0.1643, 0.3245, 0.2021, 0.2459, 0.2429, 0.2459, 0.2051, 0.2459, 0.2051, 0.3245, 0.1419, 0.08063, 0.1419, 0.002002, 0.1245, 0.08063, 0.02241, 0.08063, 0.03982, 0.08063, 0.03982, 0.002002, 0.7745, 0.8153, 0.7571, 0.8153, 0.7745, 0.7775, 0.7541, 0.7775, 0.7541, 0.8153, 0.7367, 0.8153, 0.6929, 0.7745, 0.6755, 0.7745, 0.6929, 0.7367, 0.6725, 0.7367, 0.6725, 0.7745, 0.6551, 0.7745, 0.01941, 0.08063, 0.01941, 0.002002, 0.002002, 0.08063, 0.06323, 0.08063, 0.08063, 0.08063, 0.08063, 0.002002, 0.2459, 0.1643, 0.2459, 0.2429, 0.2837, 0.1643, 0.3245, 0.1643, 0.2867, 0.1643, 0.2867, 0.2429, 0.06022, 0.08063, 0.06022, 0.002002, 0.04282, 0.08063, 0.2673, 0.1623, 0.2847, 0.1623, 0.2847, 0.08363, 0.7337, 0.7745, 0.7163, 0.7745, 0.7337, 0.7367, 0.7153, 0.7735, 0.7153, 0.7357, 0.7327, 0.7357, 0.6541, 0.7357, 0.6715, 0.7357, 0.6541, 0.7735, 0.6745, 0.7735, 0.6745, 0.7357, 0.6919, 0.7357, 0.2643, 0.1623, 0.2643, 0.08363, 0.2469, 0.1623, 0.3081, 0.1623, 0.3255, 0.1623, 0.3255, 0.08363, 0.1643, 0.1643, 0.1643, 0.2429, 0.2021, 0.1643, 0.2429, 0.1643, 0.2051, 0.1643, 0.2051, 0.2429, 0.3051, 0.1623, 0.3051, 0.08363, 0.2877, 0.1623, 0.3041, 0.08263, 0.2867, 0.08263, 0.2867, 0.1613, 0.8153, 0.8153, 0.7979, 0.8153, 0.8153, 0.7775, 0.7949, 0.7775, 0.7949, 0.8153, 0.7775, 0.8153, 0.7765, 0.7765, 0.7939, 0.7765, 0.7765, 0.8143, 0.7969, 0.8143, 0.7969, 0.7765, 0.8143, 0.7765, 0.3071, 0.08263, 0.3071, 0.1613, 0.3245, 0.08263, 0.2633, 0.08263, 0.2459, 0.08263, 0.2459, 0.1613, 0.1214, 0.8153, 0.1214, 0.7367, 0.08363, 0.8153, 0.1204, 0.7357, 0.08263, 0.7357, 0.08263, 0.8143, 0.2663, 0.08263, 0.2663, 0.1613, 0.2837, 0.08263, 0.05922, 0.001001, 0.04182, 0.001001, 0.04182, 0.07963, 0.7357, 0.7765, 0.7531, 0.7765, 0.7357, 0.8143, 0.7561, 0.8143, 0.7561, 0.7765, 0.7735, 0.7765, 0.7765, 0.7357, 0.7939, 0.7357, 0.7765, 0.7735, 0.7969, 0.7735, 0.7969, 0.7357, 0.8143, 0.7357, 0.06223, 0.001001, 0.06223, 0.07963, 0.07963, 0.001001, 0.01841, 0.001001, 0.001001, 0.001001, 0.001001, 0.07963, 0.1234, 0.7357, 0.1234, 0.8143, 0.1613, 0.7357, 0.03881, 0.7357, 0.001001, 0.7357, 0.001001, 0.8143, 0.02141, 0.001001, 0.02141, 0.07963, 0.03881, 0.001001, 0.1409, 0.001001, 0.1234, 0.001001, 0.1234, 0.07963, 0.7357, 0.7357, 0.7531, 0.7357, 0.7357, 0.7735, 0.7561, 0.7735, 0.7561, 0.7357, 0.7735, 0.7357, 0.6949, 0.9398, 0.7123, 0.9398, 0.6949, 0.9776, 0.7153, 0.9776, 0.7153, 0.9398, 0.7327, 0.9398, 0.1439, 0.001001, 0.1439, 0.07963, 0.1613, 0.001001, 0.1, 0.001001, 0.08263, 0.001001, 0.08263, 0.07963, 0.04182, 0.7357, 0.04182, 0.8143, 0.07963, 0.7357, 0.1204, 0.6541, 0.08263, 0.6541, 0.08263, 0.7327, 0.103, 0.001001, 0.103, 0.07963, 0.1204, 0.001001, 0.05922, 0.08263, 0.04182, 0.08263, 0.04182, 0.1613, 0.6929, 0.9786, 0.6755, 0.9786, 0.6929, 0.9408, 0.6725, 0.9408, 0.6725, 0.9786, 0.6551, 0.9786, 0.6541, 0.9398, 0.6715, 0.9398, 0.6541, 0.9776, 0.6745, 0.9776, 0.6745, 0.9398, 0.6919, 0.9398, 0.06223, 0.08263, 0.06223, 0.1613, 0.07963, 0.08263, 0.01841, 0.08263, 0.001001, 0.08263, 0.001001, 0.1613, 0.1623, 0.7337, 0.1623, 0.6551, 0.1245, 0.7337, 0.1613, 0.6541, 0.1234, 0.6541, 0.1234, 0.7327, 0.02141, 0.08263, 0.02141, 0.1613, 0.03881, 0.08263, 0.1409, 0.08263, 0.1234, 0.08263, 0.1234, 0.1613, 0.6949, 0.899, 0.7123, 0.899, 0.6949, 0.9368, 0.7153, 0.9368, 0.7153, 0.899, 0.7327, 0.899, 0.6541, 0.899, 0.6715, 0.899, 0.6541, 0.9368, 0.6745, 0.9368, 0.6745, 0.899, 0.6919, 0.899, 0.1623, 0.1623, 0.1623, 0.08363, 0.1449, 0.1623, 0.1613, 0.08263, 0.1439, 0.08263, 0.1439, 0.1613, 0.001001, 0.6541, 0.001001, 0.7327, 0.03881, 0.6541, 0.07963, 0.6541, 0.04182, 0.6541, 0.04182, 0.7327, 0.08263, 0.08263, 0.08263, 0.1613, 0.1, 0.08263, 0.1204, 0.08263, 0.103, 0.08263, 0.103, 0.1613, 0.999, 0.6521, 0.999, 0.3285, 0.9816, 0.6521, 0.998, 0.3275, 0.9806, 0.3275, 0.9806, 0.6511, 0.9786, 0.9786, 0.9786, 0.6551, 0.9612, 0.9786, 0.6521, 0.9612, 0.6521, 0.9786, 0.3285, 0.9786, 0.3255, 0.999, 0.002002, 0.999, 0.3255, 0.9816, 0.001001, 0.998, 0.001001, 0.9806, 0.3245, 0.9806, 0.999, 0.3255, 0.999, 0.002002, 0.9816, 0.3255, 0.998, 0.001001, 0.9806, 0.001001, 0.9806, 0.3245, 0.6521, 0.897, 0.6521, 0.8591, 0.3285, 0.897, 0.6511, 0.8581, 0.3275, 0.8581, 0.3275, 0.896, 0.8561, 0.9786, 0.8183, 0.9786, 0.8561, 0.6551, 0.8173, 0.9776, 0.8173, 0.6541, 0.8551, 0.6541, 0.6521, 0.8561, 0.6521, 0.8183, 0.3285, 0.8561, 0.6511, 0.8173, 0.3275, 0.8173, 0.3275, 0.8551, 0.9582, 0.9786, 0.9408, 0.9786, 0.9582, 0.6551, 0.9398, 0.9776, 0.9398, 0.6541, 0.9572, 0.6541, 0.4888, 0.8153, 0.4888, 0.7367, 0.1653, 0.8153, 0.4878, 0.7357, 0.1643, 0.7357, 0.1643, 0.8143, 0.897, 0.6521, 0.8183, 0.6521, 0.897, 0.3285, 0.8173, 0.6511, 0.8173, 0.3275, 0.896, 0.3275, 0.9378, 0.6521, 0.9, 0.6521, 0.9378, 0.3285, 0.002002, 0.9378, 0.3255, 0.9378, 0.3255, 0.9, 0.9786, 0.6521, 0.9408, 0.6521, 0.9786, 0.3285, 0.3285, 0.9378, 0.6521, 0.9378, 0.6521, 0.9, 0.3255, 0.897, 0.002002, 0.897, 0.3255, 0.8183, 0.001001, 0.896, 0.001001, 0.8173, 0.3245, 0.8173, 0.9786, 0.3255, 0.9786, 0.002002, 0.9, 0.3255, 0.9776, 0.001001, 0.899, 0.001001, 0.899, 0.3245, 0.3275, 0.899, 0.6511, 0.899, 0.3275, 0.9368, 0.9776, 0.3275, 0.9398, 0.3275, 0.9398, 0.6511, 0.001001, 0.899, 0.3245, 0.899, 0.001001, 0.9368, 0.9368, 0.3275, 0.899, 0.3275, 0.899, 0.6511, 0.3275, 0.9602, 0.3275, 0.9776, 0.6511, 0.9602, 0.3285, 0.9582, 0.6521, 0.9582, 0.6521, 0.9408, 0.9602, 0.6541, 0.9776, 0.6541, 0.9602, 0.9776, 0.6511, 0.9398, 0.3275, 0.9398, 0.3275, 0.9572, 0.999, 0.9786, 0.9816, 0.9786, 0.999, 0.6551, 0.9806, 0.9776, 0.9806, 0.6541, 0.998, 0.6541, 0.9786, 0.999, 0.9786, 0.9816, 0.6551, 0.999, 0.9776, 0.9806, 0.6541, 0.9806, 0.6541, 0.998, 0.3255, 0.9786, 0.002002, 0.9786, 0.3255, 0.9408, 0.8591, 0.9786, 0.897, 0.9786, 0.897, 0.6551, 0.8581, 0.6541, 0.8581, 0.9776, 0.896, 0.6541, 0.001001, 0.9776, 0.001001, 0.9398, 0.3245, 0.9398, 0.9378, 0.9786, 0.9378, 0.6551, 0.9, 0.9786, 0.9368, 0.6541, 0.899, 0.6541, 0.899, 0.9776, 0.8153, 0.897, 0.8153, 0.8183, 0.7367, 0.897, 0.5704, 0.8153, 0.4918, 0.8153, 0.5704, 0.6551, 0.897, 0.3255, 0.8183, 0.3255, 0.897, 0.002002, 0.6521, 0.5704, 0.6521, 0.4918, 0.3285, 0.5704, 0.4888, 0.7337, 0.4888, 0.6551, 0.1653, 0.7337, 0.1643, 0.7327, 0.1643, 0.6541, 0.4878, 0.6541, 0.6521, 0.5734, 0.6521, 0.6521, 0.3285, 0.6521, 0.896, 0.001001, 0.8173, 0.001001, 0.8173, 0.3245, 0.5694, 0.6541, 0.4908, 0.6541, 0.4908, 0.8143, 0.7337, 0.8183, 0.7337, 0.897, 0.6551, 0.897, 0.6541, 0.8173, 0.7327, 0.8173, 0.6541, 0.896, 0.6521, 0.8153, 0.5734, 0.8153, 0.6521, 0.6551, 0.8153, 0.3255, 0.7367, 0.3255, 0.8153, 0.002002, 0.3275, 0.5724, 0.3275, 0.6511, 0.6511, 0.5724, 0.8153, 0.6521, 0.7367, 0.6521, 0.8153, 0.3285, 0.8143, 0.3275, 0.7357, 0.3275, 0.7357, 0.6511, 0.3275, 0.5694, 0.3275, 0.4908, 0.6511, 0.4908, 0.8143, 0.001001, 0.7357, 0.001001, 0.7357, 0.3245, 0.6511, 0.6541, 0.5724, 0.6541, 0.5724, 0.8143, 0.8143, 0.8173, 0.7357, 0.8173, 0.7357, 0.896, 0.5704, 0.3255, 0.4918, 0.3255, 0.5704, 0.002002, 0.7337, 0.002002, 0.7337, 0.3255, 0.6551, 0.3255, 0.3255, 0.6521, 0.3255, 0.5734, 0.002002, 0.6521, 0.6521, 0.002002, 0.6521, 0.3255, 0.5734, 0.3255, 0.6521, 0.4888, 0.6521, 0.4102, 0.3285, 0.4888, 0.6511, 0.4092, 0.3275, 0.4092, 0.3275, 0.4878, 0.6521, 0.4072, 0.6521, 0.3285, 0.3285, 0.4072, 0.6541, 0.3245, 0.6541, 0.001001, 0.7327, 0.001001, 0.3275, 0.3275, 0.3275, 0.4062, 0.6511, 0.3275, 0.5724, 0.3245, 0.5724, 0.001001, 0.6511, 0.001001, 0.001001, 0.5724, 0.001001, 0.6511, 0.3245, 0.5724, 0.4908, 0.3245, 0.4908, 0.001001, 0.5694, 0.001001, 0.3255, 0.5704, 0.3255, 0.4918, 0.002002, 0.5704, 0.3245, 0.4908, 0.001001, 0.4908, 0.001001, 0.5694, 0.4888, 0.3255, 0.4102, 0.3255, 0.4888, 0.002002, 0.4092, 0.3245, 0.4092, 0.001001, 0.4878, 0.001001, 0.3255, 0.4888, 0.3255, 0.4102, 0.002002, 0.4888, 0.3245, 0.4092, 0.001001, 0.4092, 0.001001, 0.4878, 0.4072, 0.3255, 0.3285, 0.3255, 0.4072, 0.002002, 0.3275, 0.3245, 0.3275, 0.001001, 0.4062, 0.001001, 0.3255, 0.4072, 0.3255, 0.3285, 0.002002, 0.4072, 0.3245, 0.3275, 0.001001, 0.3275, 0.001001, 0.4062, 0.7337, 0.6521, 0.6551, 0.6521, 0.7337, 0.3285, 0.6541, 0.6511, 0.6541, 0.3275, 0.7327, 0.3275])
me_door_slide_frame_reference.materials.append(mat_door_slide)
me_door_slide_frame_reference.use_remesh_fix_poles = True
me_door_slide_frame_reference.use_remesh_preserve_attributes = False
me_door_slide_frame_reference.use_mirror_vertex_groups = False
me_door_slide_frame_reference.update()
me_door_slide_frame_reference.normals_split_custom_set([tuple(v) for v in zip(*[iter([0.0, 1.0, 1.044e-07, 0.0, 1.0, 1.562e-07, 0.0, 1.0, 1.047e-07, 0.0, 1.0, 1.562e-07, 0.0, 1.0, 1.566e-07, 0.0, 1.0, 1.047e-07, -1.0, 0.0, 0.0, -1.0, 0.0, 0.0, -1.0, 0.0, 0.0, -1.0, 0.0, 0.0, -1.0, 0.0, 0.0, -1.0, 0.0, 0.0, 1.0, 0.0, 0.0, 1.0, 0.0, 0.0, 1.0, 0.0, 0.0, 1.0, 0.0, 0.0, 1.0, 0.0, 0.0, 1.0, 0.0, 0.0, 0.0, 0.0, -1.0, 0.0, 0.0, -1.0, 0.0, 0.0, -1.0, 0.0, 0.0, -1.0, 0.0, 0.0, -1.0, 0.0, 0.0, -1.0, 0.0, -1.0, 0.0, 0.0, -1.0, 0.0, 0.0, -1.0, 0.0, 0.0, -1.0, 0.0, 0.0, -1.0, 0.0, 0.0, -1.0, 0.0, 0.0, 0.0, 1.0, 0.0, 0.0, 1.0, 0.0, 0.0, 1.0, 0.0, 0.0, 1.0, 0.0, 0.0, 1.0, 0.0, 0.0, 1.0, -1.0, 0.0, 0.0, -1.0, 0.0, 0.0, -1.0, 0.0, 0.0, -1.0, 0.0, 0.0, -1.0, 0.0, 0.0, -1.0, 0.0, 0.0, 1.0, 0.0, 0.0, 1.0, 0.0, 0.0, 1.0, 0.0, 0.0, 1.0, 0.0, 0.0, 1.0, 0.0, 0.0, 1.0, 0.0, 0.0, 0.0, 0.0, -1.0, 0.0, 0.0, -1.0, 0.0, 0.0, -1.0, 0.0, 0.0, -1.0, 0.0, 0.0, -1.0, 0.0, 0.0, -1.0, 7.617e-07, -1.0, -4.391e-06, 6.306e-07, -1.0, -3.636e-06, 1.31e-07, -1.0, -7.555e-07, 6.306e-07, -1.0, -3.636e-06, 0.0, -1.0, 0.0, 1.31e-07, -1.0, -7.555e-07, 0.0, 0.0, 1.0, 0.0, 0.0, 1.0, 0.0, 0.0, 1.0, 0.0, 0.0, 1.0, 0.0, 0.0, 1.0, 0.0, 0.0, 1.0, -1.0, 0.0, 0.0, -1.0, 0.0, 0.0, -1.0, 0.0, 0.0, -1.0, 0.0, 0.0, -1.0, 0.0, 0.0, -1.0, 0.0, 0.0, 1.0, 0.0, 0.0, 1.0, 0.0, 0.0, 1.0, 0.0, 0.0, 1.0, 0.0, 0.0, 1.0, 0.0, 0.0, 1.0, 0.0, 0.0, 0.0, 0.0, -1.0, 0.0, 0.0, -1.0, 0.0, 0.0, -1.0, 0.0, 0.0, -1.0, 0.0, 0.0, -1.0, 0.0, 0.0, -1.0, 0.0, -1.0, 0.0, 0.0, -1.0, 0.0, 0.0, -1.0, 0.0, 0.0, -1.0, 0.0, 0.0, -1.0, 0.0, 0.0, -1.0, 0.0, 0.0, 0.0, 1.0, 0.0, 0.0, 1.0, 0.0, 0.0, 1.0, 0.0, 0.0, 1.0, 0.0, 0.0, 1.0, 0.0, 0.0, 1.0, -1.0, 0.0, 0.0, -1.0, 0.0, 0.0, -1.0, 0.0, 0.0, -1.0, 0.0, 0.0, -1.0, 0.0, 0.0, -1.0, 0.0, 0.0, 1.0, 0.0, 0.0, 1.0, 0.0, 0.0, 1.0, 0.0, 0.0, 1.0, 0.0, 0.0, 1.0, 0.0, 0.0, 1.0, 0.0, 0.0, 0.0, 0.0, -1.0, 0.0, 0.0, -1.0, 0.0, 0.0, -1.0, 0.0, 0.0, -1.0, 0.0, 0.0, -1.0, 0.0, 0.0, -1.0, 0.0, -1.0, 0.0, 0.0, -1.0, 0.0, 0.0, -1.0, 0.0, 0.0, -1.0, 0.0, 0.0, -1.0, 0.0, 0.0, -1.0, 0.0, 0.0, 0.0, 1.0, 0.0, 0.0, 1.0, 0.0, 0.0, 1.0, 0.0, 0.0, 1.0, 0.0, 0.0, 1.0, 0.0, 0.0, 1.0, -1.0, 0.0, 0.0, -1.0, 0.0, 0.0, -1.0, 0.0, 0.0, -1.0, 0.0, 0.0, -1.0, 0.0, 0.0, -1.0, 0.0, 0.0, 1.0, 0.0, 0.0, 1.0, 0.0, 0.0, 1.0, 0.0, 0.0, 1.0, 0.0, 0.0, 1.0, 0.0, 0.0, 1.0, 0.0, 0.0, 0.0, 0.0, -1.0, 0.0, 0.0, -1.0, 0.0, 0.0, -1.0, 0.0, 0.0, -1.0, 0.0, 0.0, -1.0, 0.0, 0.0, -1.0, 0.0, -1.0, 0.0, 0.0, -1.0, 0.0, 0.0, -1.0, 0.0, 0.0, -1.0, 0.0, 0.0, -1.0, 0.0, 0.0, -1.0, 0.0, 0.0, 0.0, 1.0, 0.0, 0.0, 1.0, 0.0, 0.0, 1.0, 0.0, 0.0, 1.0, 0.0, 0.0, 1.0, 0.0, 0.0, 1.0, -1.0, 0.0, 0.0, -1.0, 0.0, 0.0, -1.0, 0.0, 0.0, -1.0, 0.0, 0.0, -1.0, 0.0, 0.0, -1.0, 0.0, 0.0, 1.0, 0.0, 0.0, 1.0, 0.0, 0.0, 1.0, 0.0, 0.0, 1.0, 0.0, 0.0, 1.0, 0.0, 0.0, 1.0, 0.0, 0.0, 0.0, 0.0, -1.0, 0.0, 0.0, -1.0, 0.0, 0.0, -1.0, 0.0, 0.0, -1.0, 0.0, 0.0, -1.0, 0.0, 0.0, -1.0, 0.0, -1.0, 0.0, 0.0, -1.0, 0.0, 0.0, -1.0, 0.0, 0.0, -1.0, 0.0, 0.0, -1.0, 0.0, 0.0, -1.0, 0.0, 0.0, 0.0, 1.0, 0.0, 0.0, 1.0, 0.0, 0.0, 1.0, 0.0, 0.0, 1.0, 0.0, 0.0, 1.0, 0.0, 0.0, 1.0, -1.0, 0.0, 0.0, -1.0, 0.0, 0.0, -1.0, 0.0, 0.0, -1.0, 0.0, 0.0, -1.0, 0.0, 0.0, -1.0, 0.0, 0.0, 1.0, 0.0, 0.0, 1.0, 0.0, 0.0, 1.0, 0.0, 0.0, 1.0, 0.0, 0.0, 1.0, 0.0, 0.0, 1.0, 0.0, 0.0, 0.0, 0.0, -1.0, 0.0, 0.0, -1.0, 0.0, 0.0, -1.0, 0.0, 0.0, -1.0, 0.0, 0.0, -1.0, 0.0, 0.0, -1.0, 0.0, -1.0, 0.0, 0.0, -1.0, 0.0, 0.0, -1.0, 0.0, 0.0, -1.0, 0.0, 0.0, -1.0, 0.0, 0.0, -1.0, 0.0, 0.0, 0.0, 1.0, 0.0, 0.0, 1.0, 0.0, 0.0, 1.0, 0.0, 0.0, 1.0, 0.0, 0.0, 1.0, 0.0, 0.0, 1.0, -1.0, 0.0, 0.0, -1.0, 0.0, 0.0, -1.0, 0.0, 0.0, -1.0, 0.0, 0.0, -1.0, 0.0, 0.0, -1.0, 0.0, 0.0, 1.0, 0.0, 0.0, 1.0, 0.0, 0.0, 1.0, 0.0, 0.0, 1.0, 0.0, 0.0, 1.0, 0.0, 0.0, 1.0, 0.0, 0.0, 0.0, 0.0, -1.0, 0.0, 0.0, -1.0, 0.0, 0.0, -1.0, 0.0, 0.0, -1.0, 0.0, 0.0, -1.0, 0.0, 0.0, -1.0, 0.0, -1.0, 0.0, 0.0, -1.0, 0.0, 0.0, -1.0, 0.0, 0.0, -1.0, 0.0, 0.0, -1.0, 0.0, 0.0, -1.0, 0.0, 0.0, 0.0, 1.0, 0.0, 0.0, 1.0, 0.0, 0.0, 1.0, 0.0, 0.0, 1.0, 0.0, 0.0, 1.0, 0.0, 0.0, 1.0, -1.0, 0.0, 0.0, -1.0, 0.0, 0.0, -1.0, 0.0, 0.0, -1.0, 0.0, 0.0, -1.0, 0.0, 0.0, -1.0, 0.0, 0.0, 1.0, 0.0, 0.0, 1.0, 0.0, 0.0, 1.0, 0.0, 0.0, 1.0, 0.0, 0.0, 1.0, 0.0, 0.0, 1.0, 0.0, 0.0, 0.0, 0.0, -1.0, 0.0, 0.0, -1.0, 0.0, 0.0, -1.0, 0.0, 0.0, -1.0, 0.0, 0.0, -1.0, 0.0, 0.0, -1.0, 0.0, -1.0, 0.0, 0.0, -1.0, 0.0, 0.0, -1.0, 0.0, 0.0, -1.0, 0.0, 0.0, -1.0, 0.0, 0.0, -1.0, 0.0, 0.0, 0.0, 1.0, 0.0, 0.0, 1.0, 0.0, 0.0, 1.0, 0.0, 0.0, 1.0, 0.0, 0.0, 1.0, 0.0, 0.0, 1.0, -1.0, 0.0, 0.0, -1.0, 0.0, 0.0, -1.0, 0.0, 0.0, -1.0, 0.0, 0.0, -1.0, 0.0, 0.0, -1.0, 0.0, 0.0, 1.0, 0.0, 0.0, 1.0, 0.0, 0.0, 1.0, 0.0, 0.0, 1.0, 0.0, 0.0, 1.0, 0.0, 0.0, 1.0, 0.0, 0.0, 1.505e-06, 0.0, -1.0, 1.123e-06, 0.0, -1.0, -1.123e-06, 0.0, -1.0, 1.123e-06, 0.0, -1.0, -1.505e-06, 0.0, -1.0, -1.123e-06, 0.0, -1.0, 7.617e-07, -1.0, 0.0, 7.617e-07, -1.0, 0.0, 7.617e-07, -1.0, 0.0, 7.617e-07, -1.0, 0.0, 7.617e-07, -1.0, 0.0, 7.617e-07, -1.0, 0.0, 0.0, 0.0, 1.0, 0.0, 0.0, 1.0, 0.0, 0.0, 1.0, 0.0, 0.0, 1.0, 0.0, 0.0, 1.0, 0.0, 0.0, 1.0, -1.0, 0.0, 0.0, -1.0, 0.0, 0.0, -1.0, 0.0, 0.0, -1.0, 0.0, 0.0, -1.0, 0.0, 0.0, -1.0, 0.0, 0.0, 1.0, 0.0, 0.0, 1.0, 0.0, 0.0, 1.0, 0.0, 0.0, 1.0, 0.0, 0.0, 1.0, 0.0, 0.0, 1.0, 0.0, 0.0, 0.0, 0.0, -1.0, 0.0, 0.0, -1.0, 0.0, 0.0, -1.0, 0.0, 0.0, -1.0, 0.0, 0.0, -1.0, 0.0, 0.0, -1.0, 0.0, 1.0, 0.0, 0.0, 1.0, 0.0, 0.0, 1.0, 0.0, 0.0, 1.0, 0.0, 0.0, 1.0, 0.0, 0.0, 1.0, 0.0, 0.0, 0.0, 1.0, 0.0, 0.0, 1.0, 0.0, 0.0, 1.0, 0.0, 0.0, 1.0, 0.0, 0.0, 1.0, 0.0, 0.0, 1.0, -1.0, 0.0, 0.0, -1.0, 0.0, 0.0, -1.0, 0.0, 0.0, -1.0, 0.0, 0.0, -1.0, 0.0, 0.0, -1.0, 0.0, 0.0, 1.0, 0.0, 0.0, 1.0, 0.0, 0.0, 1.0, 0.0, 0.0, 1.0, 0.0, 0.0, 1.0, 0.0, 0.0, 1.0, 0.0, 0.0, 0.0, 0.0, -1.0, 0.0, 0.0, -1.0, 0.0, 0.0, -1.0, 0.0, 0.0, -1.0, 0.0, 0.0, -1.0, 0.0, 0.0, -1.0, -7.617e-07, 1.0, 4.391e-06, -1.31e-07, 1.0, 7.555e-07, -6.306e-07, 1.0, 3.636e-06, -1.31e-07, 1.0, 7.555e-07, 0.0, 1.0, 0.0, -6.306e-07, 1.0, 3.636e-06, 0.0, 0.0, 1.0, 0.0, 0.0, 1.0, 0.0, 0.0, 1.0, 2.395e-08, 0.0, 1.0, 2.395e-08, 0.0, 1.0, 2.395e-08, 0.0, 1.0, -1.0, 0.0, 0.0, -1.0, 0.0, 0.0, -1.0, 0.0, 0.0, -1.0, 0.0, 0.0, -1.0, 0.0, 0.0, -1.0, 0.0, 0.0, 1.0, 0.0, 0.0, 1.0, 0.0, 0.0, 1.0, 0.0, 0.0, 1.0, 0.0, 0.0, 1.0, 0.0, 0.0, 1.0, 0.0, 0.0, 0.0, 0.0, -1.0, 0.0, 0.0, -1.0, 0.0, 0.0, -1.0, 0.0, 0.0, -1.0, 0.0, 0.0, -1.0, 0.0, 0.0, -1.0, 0.0, 1.0, 0.0, 0.0, 1.0, 0.0, 0.0, 1.0, 0.0, 0.0, 1.0, 0.0, 0.0, 1.0, 0.0, 0.0, 1.0, 0.0, 0.0, 0.0, 1.0, 0.0, 0.0, 1.0, 0.0, 0.0, 1.0, 0.0, 0.0, 1.0, 0.0, 0.0, 1.0, 0.0, 0.0, 1.0, -1.0, 0.0, 0.0, -1.0, 0.0, 0.0, -1.0, 0.0, 0.0, -1.0, 0.0, 0.0, -1.0, 0.0, 0.0, -1.0, 0.0, 0.0, 1.0, 0.0, 0.0, 1.0, 0.0, 0.0, 1.0, 0.0, 0.0, 1.0, 0.0, 0.0, 1.0, 0.0, 0.0, 1.0, 0.0, 0.0, 0.0, 0.0, -1.0, 0.0, 0.0, -1.0, 0.0, 0.0, -1.0, 0.0, 0.0, -1.0, 0.0, 0.0, -1.0, 0.0, 0.0, -1.0, 0.0, 1.0, 0.0, 0.0, 1.0, 0.0, 0.0, 1.0, 0.0, 0.0, 1.0, 0.0, 0.0, 1.0, 0.0, 0.0, 1.0, 0.0, 0.0, 0.0, 1.0, 0.0, 0.0, 1.0, 0.0, 0.0, 1.0, 0.0, 0.0, 1.0, 0.0, 0.0, 1.0, 0.0, 0.0, 1.0, -1.0, 0.0, 0.0, -1.0, 0.0, 0.0, -1.0, 0.0, 0.0, -1.0, 0.0, 0.0, -1.0, 0.0, 0.0, -1.0, 0.0, 0.0, 1.0, 0.0, 0.0, 1.0, 0.0, 0.0, 1.0, 0.0, 0.0, 1.0, 0.0, 0.0, 1.0, 0.0, 0.0, 1.0, 0.0, 0.0, 0.0, 0.0, -1.0, 0.0, 0.0, -1.0, 0.0, 0.0, -1.0, 0.0, 0.0, -1.0, 0.0, 0.0, -1.0, 0.0, 0.0, -1.0, 0.0, 1.0, 0.0, 0.0, 1.0, 0.0, 0.0, 1.0, 0.0, 0.0, 1.0, 0.0, 0.0, 1.0, 0.0, 0.0, 1.0, 0.0, 0.0, 0.0, 1.0, 0.0, 0.0, 1.0, 0.0, 0.0, 1.0, 0.0, 0.0, 1.0, 0.0, 0.0, 1.0, 0.0, 0.0, 1.0, -1.0, 0.0, 0.0, -1.0, 0.0, 0.0, -1.0, 0.0, 0.0, -1.0, 0.0, 0.0, -1.0, 0.0, 0.0, -1.0, 0.0, 0.0, 1.0, 0.0, 0.0, 1.0, 0.0, 0.0, 1.0, 0.0, 0.0, 1.0, 0.0, 0.0, 1.0, 0.0, 0.0, 1.0, 0.0, 0.0, 0.0, 0.0, -1.0, 0.0, 0.0, -1.0, 0.0, 0.0, -1.0, 0.0, 0.0, -1.0, 0.0, 0.0, -1.0, 0.0, 0.0, -1.0, 0.0, 1.0, 0.0, 0.0, 1.0, 0.0, 0.0, 1.0, 0.0, 0.0, 1.0, 0.0, 0.0, 1.0, 0.0, 0.0, 1.0, 0.0, 0.0, 0.0, 1.0, 0.0, 0.0, 1.0, 0.0, 0.0, 1.0, 0.0, 0.0, 1.0, 0.0, 0.0, 1.0, 0.0, 0.0, 1.0, -1.0, 0.0, 0.0, -1.0, 0.0, 0.0, -1.0, 0.0, 0.0, -1.0, 0.0, 0.0, -1.0, 0.0, 0.0, -1.0, 0.0, 0.0, 1.0, 0.0, 0.0, 1.0, 0.0, 0.0, 1.0, 0.0, 0.0, 1.0, 0.0, 0.0, 1.0, 0.0, 0.0, 1.0, 0.0, 0.0, 0.0, 0.0, -1.0, 0.0, 0.0, -1.0, 0.0, 0.0, -1.0, 0.0, 0.0, -1.0, 0.0, 0.0, -1.0, 0.0, 0.0, -1.0, 0.0, 1.0, 0.0, 0.0, 1.0, 0.0, 0.0, 1.0, 0.0, 0.0, 1.0, 0.0, 0.0, 1.0, 0.0, 0.0, 1.0, 0.0, 0.0, 0.0, 1.0, 0.0, 0.0, 1.0, 0.0, 0.0, 1.0, 0.0, 0.0, 1.0, 0.0, 0.0, 1.0, 0.0, 0.0, 1.0, -1.0, 0.0, 0.0, -1.0, 0.0, 0.0, -1.0, 0.0, 0.0, -1.0, 0.0, 0.0, -1.0, 0.0, 0.0, -1.0, 0.0, 0.0, 1.0, 0.0, 0.0, 1.0, 0.0, 0.0, 1.0, 0.0, 0.0, 1.0, 0.0, 0.0, 1.0, 0.0, 0.0, 1.0, 0.0, 0.0, 0.0, 0.0, -1.0, 0.0, 0.0, -1.0, 0.0, 0.0, -1.0, 0.0, 0.0, -1.0, 0.0, 0.0, -1.0, 0.0, 0.0, -1.0, 0.0, 1.0, 0.0, 0.0, 1.0, 0.0, 0.0, 1.0, 0.0, 0.0, 1.0, 0.0, 0.0, 1.0, 0.0, 0.0, 1.0, 0.0, 0.0, 0.0, 1.0, 0.0, 0.0, 1.0, 0.0, 0.0, 1.0, 0.0, 0.0, 1.0, 0.0, 0.0, 1.0, 0.0, 0.0, 1.0, -1.0, 0.0, 0.0, -1.0, 0.0, 0.0, -1.0, 0.0, 0.0, -1.0, 0.0, 0.0, -1.0, 0.0, 0.0, -1.0, 0.0, 0.0, 1.0, 0.0, 0.0, 1.0, 0.0, 0.0, 1.0, 0.0, 0.0, 1.0, 0.0, 0.0, 1.0, 0.0, 0.0, 1.0, 0.0, 0.0, 0.0, 0.0, -1.0, 0.0, 0.0, -1.0, 0.0, 0.0, -1.0, 0.0, 0.0, -1.0, 0.0, 0.0, -1.0, 0.0, 0.0, -1.0, 0.0, 1.0, 0.0, 0.0, 1.0, 0.0, 0.0, 1.0, 0.0, 0.0, 1.0, 0.0, 0.0, 1.0, 0.0, 0.0, 1.0, 0.0, 0.0, 0.0, 1.0, 0.0, 0.0, 1.0, 0.0, 0.0, 1.0, 0.0, 0.0, 1.0, 0.0, 0.0, 1.0, 0.0, 0.0, 1.0, -1.0, 0.0, 0.0, -1.0, 0.0, 0.0, -1.0, 0.0, 0.0, -1.0, 0.0, 0.0, -1.0, 0.0, 0.0, -1.0, 0.0, 0.0, 1.0, 0.0, 0.0, 1.0, 0.0, 0.0, 1.0, 0.0, 0.0, 1.0, 0.0, 0.0, 1.0, 0.0, 0.0, 1.0, 0.0, 0.0, 0.0, 0.0, -1.0, 0.0, 0.0, -1.0, 0.0, 0.0, -1.0, -5.664e-07, 0.0, -1.0, -5.664e-07, 0.0, -1.0, -5.664e-07, 0.0, -1.0, -7.617e-07, 1.0, 0.0, -7.617e-07, 1.0, 0.0, -7.617e-07, 1.0, 0.0, -7.617e-07, 1.0, 0.0, -7.617e-07, 1.0, 0.0, -7.617e-07, 1.0, 0.0, 0.0, 0.0, 1.0, 0.0, 0.0, 1.0, 0.0, 0.0, 1.0, 2.395e-08, 0.0, 1.0, 2.395e-08, 0.0, 1.0, 2.395e-08, 0.0, 1.0, 1.0, 1.306e-07, 0.0, 1.0, -1.292e-07, 0.0, 1.0, 1.292e-07, 0.0, 1.0, -1.292e-07, 0.0, 1.0, -1.306e-07, 0.0, 1.0, 1.292e-07, 0.0, -1.0, -1.306e-07, 0.0, -1.0, 1.292e-07, 0.0, -1.0, -1.292e-07, 0.0, -1.0, 1.292e-07, 0.0, -1.0, 1.306e-07, 0.0, -1.0, -1.292e-07, 0.0, 0.0, -1.0, -4.382e-08, -2.067e-05, -1.0, 4.348e-08, -8.197e-08, -1.0, -4.348e-08, -2.067e-05, -1.0, 4.348e-08, -2.076e-05, -1.0, 4.382e-08, -8.197e-08, -1.0, -4.348e-08, 2.076e-05, -1.0, -8.764e-08, 8.197e-08, -1.0, 8.695e-08, 2.067e-05, -1.0, -8.695e-08, 8.197e-08, -1.0, 8.695e-08, 0.0, -1.0, 8.764e-08, 2.067e-05, -1.0, -8.695e-08, -1.0, 1.588e-07, 0.0, -1.0, 1.588e-07, 0.0, -1.0, 1.588e-07, 0.0, -1.0, -1.048e-07, 0.0, -1.0, -1.048e-07, 0.0, -1.0, -1.048e-07, 0.0, 1.0, 1.588e-07, 0.0, 1.0, 1.588e-07, 0.0, 1.0, 1.588e-07, 0.0, 1.0, -1.055e-07, 0.0, 1.0, -1.055e-07, 0.0, 1.0, -1.055e-07, 0.0, 0.0, 1.0, 9.528e-08, 0.0, 1.0, 9.528e-08, 0.0, 1.0, 9.528e-08, 0.0, 1.0, 4.764e-08, 0.0, 1.0, 4.764e-08, 0.0, 1.0, 4.764e-08, 0.0, -1.0, 5.219e-08, 0.0, -1.0, 5.219e-08, 0.0, -1.0, 5.219e-08, 0.0, -1.0, 5.219e-08, 0.0, -1.0, 5.219e-08, 0.0, -1.0, 5.219e-08, -1.0, 0.0, 0.0, -1.0, 0.0, 0.0, -1.0, 0.0, 0.0, -1.0, 0.0, 0.0, -1.0, 0.0, 0.0, -1.0, 0.0, 0.0, 1.0, 0.0, 0.0, 1.0, 0.0, 0.0, 1.0, 0.0, 0.0, 1.0, 0.0, 0.0, 1.0, 0.0, 0.0, 1.0, 0.0, 0.0, 0.0, 1.0, 7.765e-08, 0.0, 1.0, 7.765e-08, 0.0, 1.0, 7.765e-08, 0.0, 1.0, 7.765e-08, 0.0, 1.0, 7.765e-08, 0.0, 1.0, 7.765e-08, 0.0, -1.0, 0.0, 0.0, -1.0, 0.0, 0.0, -1.0, 0.0, 0.0, -1.0, -7.765e-08, 0.0, -1.0, -7.765e-08, 0.0, -1.0, -7.765e-08, -1.0, 0.0, 0.0, -1.0, 0.0, 0.0, -1.0, 0.0, 0.0, -1.0, 0.0, 0.0, -1.0, 0.0, 0.0, -1.0, 0.0, 0.0, 1.0, 0.0, 0.0, 1.0, 0.0, 0.0, 1.0, 0.0, 0.0, 1.0, 0.0, 0.0, 1.0, 0.0, 0.0, 1.0, 0.0, 0.0, 0.0, -1.0, -7.765e-08, 0.0, -1.0, -7.765e-08, 0.0, -1.0, -7.765e-08, 0.0, -1.0, -7.765e-08, 0.0, -1.0, -7.765e-08, 0.0, -1.0, -7.765e-08, 0.0, 1.0, 7.765e-08, 0.0, 1.0, 7.765e-08, 0.0, 1.0, 7.765e-08, 0.0, 1.0, 7.765e-08, 0.0, 1.0, 7.765e-08, 0.0, 1.0, 7.765e-08, 1.0, 1.306e-07, 0.0, 1.0, 1.306e-07, 0.0, 1.0, 1.306e-07, 0.0, 1.0, 0.0, 0.0, 1.0, 0.0, 0.0, 1.0, 0.0, 0.0, -1.0, 0.0, 0.0, -1.0, 0.0, 0.0, -1.0, 0.0, 0.0, -1.0, 9.085e-08, 0.0, -1.0, 9.085e-08, 0.0, -1.0, 9.085e-08, 0.0, 0.0, 1.0, 8.764e-08, 0.0, 1.0, 8.764e-08, 0.0, 1.0, 8.764e-08, -2.076e-05, 1.0, 1.753e-07, -2.076e-05, 1.0, 1.753e-07, -2.076e-05, 1.0, 1.753e-07, 2.076e-05, 1.0, 8.764e-08, 2.076e-05, 1.0, 8.764e-08, 2.076e-05, 1.0, 8.764e-08, 0.0, 1.0, 1.753e-07, 0.0, 1.0, 1.753e-07, 0.0, 1.0, 1.753e-07, -1.0, 0.0, 0.0, -1.0, -1.574e-07, 0.0, -1.0, -1.385e-09, 0.0, -1.0, -1.574e-07, 0.0, -1.0, -1.588e-07, 0.0, -1.0, -1.385e-09, 0.0, 1.0, 0.0, 0.0, 1.0, -1.574e-07, 0.0, 1.0, -1.385e-09, 0.0, 1.0, -1.574e-07, 0.0, 1.0, -1.588e-07, 0.0, 1.0, -1.385e-09, 0.0, 0.0, -1.0, -4.764e-08, 0.0, -1.0, -9.459e-08, 0.0, -1.0, -4.833e-08, 0.0, -1.0, -9.459e-08, 0.0, -1.0, -9.528e-08, 0.0, -1.0, -4.833e-08, 0.0, -1.0, 6.812e-06, 0.0, -1.0, 6.811e-07, 3.042e-07, -1.0, 6.031e-07, 0.0, -1.0, 6.811e-07, 0.0, -1.0, 0.0, 3.042e-07, -1.0, 6.031e-07, 0.0, -1.0, 0.0, 0.0, -1.0, 1.475e-06, 3.042e-07, -1.0, 6.031e-07, 0.0, -1.0, 1.475e-06, 0.0, -1.0, -2.521e-07, 3.042e-07, -1.0, 6.031e-07, 0.0, -1.0, -2.521e-07, 0.0, -1.0, -4.563e-07, 3.042e-07, -1.0, 6.031e-07, 0.0, -1.0, -4.563e-07, 2.943e-07, -1.0, -2.955e-07, 3.042e-07, -1.0, 6.031e-07, 2.943e-07, -1.0, -2.955e-07, 5.446e-07, -1.0, -1.259e-06, 3.042e-07, -1.0, 6.031e-07, 5.446e-07, -1.0, -1.259e-06, 1.722e-07, -1.0, 6.286e-07, 3.042e-07, -1.0, 6.031e-07, 1.722e-07, -1.0, 6.286e-07, 5.939e-07, -1.0, 1.521e-07, 3.042e-07, -1.0, 6.031e-07, 5.939e-07, -1.0, 1.521e-07, 1.741e-06, -1.0, -8.515e-07, 3.042e-07, -1.0, 6.031e-07, 0.0, 1.0, 0.0, 5.735e-07, 1.0, 2.244e-06, -8.608e-08, 1.0, 4.197e-07, 5.735e-07, 1.0, 2.244e-06, -1.669e-07, 1.0, 4.987e-07, -8.608e-08, 1.0, 4.197e-07, -1.669e-07, 1.0, 4.987e-07, -2.484e-07, 1.0, 0.0, -8.608e-08, 1.0, 4.197e-07, -2.484e-07, 1.0, 0.0, -1.164e-07, 1.0, 1.158e-07, -8.608e-08, 1.0, 4.197e-07, -1.164e-07, 1.0, 1.158e-07, -4.665e-07, 1.0, 3.247e-07, -8.608e-08, 1.0, 4.197e-07, -4.665e-07, 1.0, 3.247e-07, -5.223e-07, 1.0, 2.738e-07, -8.608e-08, 1.0, 4.197e-07, -5.223e-07, 1.0, 2.738e-07, 0.0, 1.0, -4.319e-07, -8.608e-08, 1.0, 4.197e-07, 0.0, 1.0, -4.319e-07, 0.0, 1.0, -6.53e-07, -8.608e-08, 1.0, 4.197e-07, 0.0, 1.0, -6.53e-07, 0.0, 1.0, 2.244e-06, -8.608e-08, 1.0, 4.197e-07, 0.0, 1.0, 2.244e-06, 0.0, 1.0, 0.0, -8.608e-08, 1.0, 4.197e-07, 0.5, 9.14e-08, -0.866, 0.866, 8.396e-08, -0.5, 0.5, 9.901e-08, -0.866, 0.866, 8.396e-08, -0.5, 0.866, 7.382e-08, -0.5, 0.5, 9.901e-08, -0.866, 0.866, 8.396e-08, -0.5, 1.0, 6.21e-08, -2.21e-06, 0.866, 7.382e-08, -0.5, 1.0, 6.21e-08, -2.21e-06, 1.0, 2.154e-08, 2.259e-06, 0.866, 7.382e-08, -0.5, 1.0, 6.21e-08, -2.21e-06, 0.866, -6.304e-10, 0.5, 1.0, 2.154e-08, 2.259e-06, 0.866, -6.304e-10, 0.5, 0.866, -1.077e-08, 0.5, 1.0, 2.154e-08, 2.259e-06, 0.866, -6.304e-10, 0.5, 0.5, -5.719e-08, 0.866, 0.866, -1.077e-08, 0.5, 0.5, -5.719e-08, 0.866, 0.5, -2.677e-08, 0.866, 0.866, -1.077e-08, 0.5, 0.5, -5.719e-08, 0.866, 3.486e-06, -6.341e-08, 1.0, 0.5, -2.677e-08, 0.866, 3.486e-06, -6.341e-08, 1.0, -3.447e-06, -6.341e-08, 1.0, 0.5, -2.677e-08, 0.866, 3.486e-06, -6.341e-08, 1.0, -0.5, -7.512e-08, 0.866, -3.447e-06, -6.341e-08, 1.0, -0.5, -7.512e-08, 0.866, -0.5, -9.794e-08, 0.866, -3.447e-06, -6.341e-08, 1.0, -0.5, -7.512e-08, 0.866, -0.866, -8.111e-08, 0.5, -0.5, -9.794e-08, 0.866, -0.866, -8.111e-08, 0.5, -0.866, -8.364e-08, 0.5, -0.5, -9.794e-08, 0.866, -0.866, -8.111e-08, 0.5, -1.0, -4.509e-08, 2.278e-06, -0.866, -8.364e-08, 0.5, -1.0, -4.509e-08, 2.278e-06, -1.0, -4.509e-08, -2.612e-06, -0.866, -8.364e-08, 0.5, -1.0, -4.509e-08, 2.278e-06, -0.866, 1.96e-09, -0.5, -1.0, -4.509e-08, -2.612e-06, -0.866, 1.96e-09, -0.5, -0.866, 4.495e-09, -0.5, -1.0, -4.509e-08, -2.612e-06, -0.866, 1.96e-09, -0.5, -0.5, 4.974e-08, -0.866, -0.866, 4.495e-09, -0.5, -0.5, 4.974e-08, -0.866, -0.5, 5.228e-08, -0.866, -0.866, 4.495e-09, -0.5, -0.5, 4.974e-08, -0.866, -2.239e-06, 8.625e-08, -1.0, -0.5, 5.228e-08, -0.866, -2.239e-06, 8.625e-08, -1.0, 1.395e-06, 8.372e-08, -1.0, -0.5, 5.228e-08, -0.866, -2.239e-06, 8.625e-08, -1.0, 0.5, 9.14e-08, -0.866, 1.395e-06, 8.372e-08, -1.0, 0.5, 9.14e-08, -0.866, 0.5, 9.901e-08, -0.866, 1.395e-06, 8.372e-08, -1.0])] * 3)])
me_door_slide_frame_physics = bpy.data.meshes.new('door_slide_frame_physics')
me_door_slide_frame_physics.from_pydata([(4.044, -44.62, 62.99), (8.133, 44.49, 64.09), (4.044, 44.49, 62.99), (8.133, -44.62, 64.09), (12.22, -44.62, 62.99), (1.051, -44.62, 60.0), (15.22, 44.49, 51.82), (15.22, -44.62, 51.82), (12.22, -44.62, 48.83), (16.31, -44.62, 55.91), (12.22, 44.49, 48.83), (8.133, 44.49, 47.73), (16.31, 44.49, 55.91), (1.051, 44.49, 60.0), (4.044, 44.49, 48.83), (4.044, -44.62, 48.83), (1.051, -44.62, 51.82), (1.051, 44.49, 51.82), (8.133, -44.62, 47.73), (-0.04478, -44.62, 55.91), (-0.04479, 44.49, 55.91), (15.22, -44.62, 60.0), (12.22, 44.49, 62.99), (15.22, 44.49, 60.0), (1.277, -48.0, 64.0), (1.277, -43.98, -64.19), (1.277, -43.98, 64.0), (1.277, -48.0, -64.19), (-1.428, -48.0, -64.19), (-1.428, -43.98, -64.19), (-1.428, -43.98, 64.0), (-1.428, -48.0, 64.0), (-1.428, 43.98, 64.0), (1.277, 48.0, 64.0), (-1.428, 48.0, 64.0), (1.277, 43.98, 64.0), (-1.428, 43.98, -64.19), (-1.428, 48.0, -64.19), (1.277, 48.0, -64.19), (1.277, 43.98, -64.19)], [], [(0, 1, 2), (0, 3, 1), (0, 4, 3), (5, 4, 0), (0, 2, 5), (6, 7, 8), (6, 9, 7), (7, 9, 8), (10, 11, 12), (12, 11, 2), (2, 11, 13), (6, 10, 12), (10, 6, 8), (10, 8, 11), (14, 15, 16), (14, 16, 17), (15, 18, 16), (18, 19, 16), (15, 14, 11), (15, 11, 18), (17, 16, 19), (17, 19, 20), (9, 21, 8), (21, 4, 8), (4, 18, 8), (4, 5, 18), (5, 19, 18), (20, 19, 5), (20, 5, 13), (17, 13, 11), (13, 17, 20), (5, 2, 13), (4, 1, 3), (4, 22, 1), (12, 9, 6), (8, 18, 11), (9, 12, 21), (12, 23, 21), (22, 23, 12), (22, 12, 1), (23, 22, 21), (14, 17, 11), (1, 12, 2), (21, 22, 4), (24, 25, 26), (24, 27, 25), (28, 29, 25), (28, 25, 27), (30, 25, 29), (26, 25, 30), (30, 31, 26), (31, 24, 26), (27, 31, 28), (28, 31, 29), (24, 31, 27), (31, 30, 29), (32, 33, 34), (32, 35, 33), (32, 34, 36), (36, 34, 37), (36, 35, 32), (37, 34, 38), (38, 34, 33), (35, 39, 33), (39, 38, 33), (38, 39, 36), (38, 36, 37), (39, 35, 36)])
me_door_slide_frame_physics.polygons.foreach_set('use_smooth', [True] * 68)
_uv = me_door_slide_frame_physics.uv_layers.new(name='UVMap')
_uv.uv.foreach_set('vector', [0.0, 0.0, 0.0, 0.0, 0.0, 0.0, 0.0, 0.0, 0.0, 0.0, 0.0, 0.0, 0.0, 0.0, 0.0, 0.0, 0.0, 0.0, 0.0, 0.0, 0.0, 0.0, 0.0, 0.0, 0.0, 0.0, 0.0, 0.0, 0.0, 0.0, 0.0, 0.0, 0.0, 0.0, 0.0, 0.0, 0.0, 0.0, 0.0, 0.0, 0.0, 0.0, 0.0, 0.0, 0.0, 0.0, 0.0, 0.0, 0.0, 0.0, 0.0, 0.0, 0.0, 0.0, 0.0, 0.0, 0.0, 0.0, 0.0, 0.0, 0.0, 0.0, 0.0, 0.0, 0.0, 0.0, 0.0, 0.0, 0.0, 0.0, 0.0, 0.0, 0.0, 0.0, 0.0, 0.0, 0.0, 0.0, 0.0, 0.0, 0.0, 0.0, 0.0, 0.0, 0.0, 0.0, 0.0, 0.0, 0.0, 0.0, 0.0, 0.0, 0.0, 0.0, 0.0, 0.0, 0.0, 0.0, 0.0, 0.0, 0.0, 0.0, 0.0, 0.0, 0.0, 0.0, 0.0, 0.0, 0.0, 0.0, 0.0, 0.0, 0.0, 0.0, 0.0, 0.0, 0.0, 0.0, 0.0, 0.0, 0.0, 0.0, 0.0, 0.0, 0.0, 0.0, 0.0, 0.0, 0.0, 0.0, 0.0, 0.0, 0.0, 0.0, 0.0, 0.0, 0.0, 0.0, 0.0, 0.0, 0.0, 0.0, 0.0, 0.0, 0.0, 0.0, 0.0, 0.0, 0.0, 0.0, 0.0, 0.0, 0.0, 0.0, 0.0, 0.0, 0.0, 0.0, 0.0, 0.0, 0.0, 0.0, 0.0, 0.0, 0.0, 0.0, 0.0, 0.0, 0.0, 0.0, 0.0, 0.0, 0.0, 0.0, 0.0, 0.0, 0.0, 0.0, 0.0, 0.0, 0.0, 0.0, 0.0, 0.0, 0.0, 0.0, 0.0, 0.0, 0.0, 0.0, 0.0, 0.0, 0.0, 0.0, 0.0, 0.0, 0.0, 0.0, 0.0, 0.0, 0.0, 0.0, 0.0, 0.0, 0.0, 0.0, 0.0, 0.0, 0.0, 0.0, 0.0, 0.0, 0.0, 0.0, 0.0, 0.0, 0.0, 0.0, 0.0, 0.0, 0.0, 0.0, 0.0, 0.0, 0.0, 0.0, 0.0, 0.0, 0.0, 0.0, 0.0, 0.0, 0.0, 0.0, 0.0, 0.0, 0.0, 0.0, 0.0, 0.0, 0.0, 0.0, 0.0, 0.0, 0.0, 0.0, 0.0, 0.0, 0.0, 0.0, 0.0, 0.0, 0.0, 0.0, 0.0, 0.0, 0.0, 0.0, 0.0, 0.0, 0.0, 0.0, 0.0, 0.0, 0.0, 0.0, 0.0, 0.0, 0.0, 0.0, 0.0, 0.0, 0.0, 0.0, 0.0, 0.0, 0.0, 0.0, 0.0, 0.0, 0.0, 0.0, 0.0, 0.0, 0.0, 0.0, 0.0, 0.0, 0.0, 0.0, 0.0, 0.0, 0.0, 0.0, 0.0, 0.0, 0.0, 0.0, 0.0, 0.0, 0.0, 0.0, 0.0, 0.0, 0.0, 0.0, 0.0, 0.0, 0.0, 0.0, 0.0, 0.0, 0.0, 0.0, 0.0, 0.0, 0.0, 0.0, 0.0, 0.0, 0.0, 0.0, 0.0, 0.0, 0.0, 0.0, 0.0, 0.0, 0.0, 0.0, 0.0, 0.0, 0.0, 0.0, 0.0, 0.0, 0.0, 0.0, 0.0, 0.0, 0.0, 0.0, 0.0, 0.0, 0.0, 0.0, 0.0, 0.0, 0.0, 0.0, 0.0, 0.0, 0.0, 0.0, 0.0, 0.0, 0.0, 0.0, 0.0, 0.0, 0.0, 0.0, 0.0, 0.0, 0.0, 0.0, 0.0, 0.0, 0.0, 0.0, 0.0, 0.0, 0.0, 0.0, 0.0, 0.0, 0.0, 0.0, 0.0, 0.0, 0.0, 0.0, 0.0, 0.0, 0.0, 0.0, 0.0, 0.0, 0.0, 0.0, 0.0, 0.0, 0.0, 0.0, 0.0, 0.0, 0.0, 0.0, 0.0, 0.0, 0.0, 0.0, 0.0, 0.0, 0.0, 0.0, 0.0, 0.0])
me_door_slide_frame_physics.materials.append(mat_phy)
me_door_slide_frame_physics.use_remesh_fix_poles = True
me_door_slide_frame_physics.use_remesh_preserve_attributes = False
me_door_slide_frame_physics.use_mirror_vertex_groups = False
me_door_slide_frame_physics.update()
me_door_slide_frame_physics.normals_split_custom_set([tuple(v) for v in zip(*[iter([0.0305, -0.9067, -0.4207, -0.0458, -0.999, 3.397e-05, -0.2294, -0.7963, -0.5597, 0.0305, -0.9067, -0.4207, 0.01227, -0.9999, 2.212e-05, -0.0458, -0.999, 3.397e-05, 0.0305, -0.9067, -0.4207, 0.2571, -0.8766, 0.4069, 0.01227, -0.9999, 2.212e-05, 0.1527, -0.4942, -0.8558, 0.2571, -0.8766, 0.4069, 0.0305, -0.9067, -0.4207, 0.0305, -0.9067, -0.4207, -0.2294, -0.7963, -0.5597, 0.1527, -0.4942, -0.8558, -0.006109, 0.5, 0.866, 0.01231, 0.5, 0.8659, 0.09141, 0.8624, 0.4979, -0.006109, 0.5, 0.866, 0.03049, 0.08899, 0.9956, 0.01231, 0.5, 0.8659, 0.01231, 0.5, 0.8659, 0.03049, 0.08899, 0.9956, 0.09141, 0.8624, 0.4979, -0.04581, 0.8651, 0.4995, -0.2064, 0.9785, -5.272e-05, -0.2369, -0.08641, 0.9677, -0.2369, -0.08641, 0.9677, -0.2064, 0.9785, -5.272e-05, -0.2294, -0.7963, -0.5597, -0.2294, -0.7963, -0.5597, -0.2064, 0.9785, -5.272e-05, -0.1688, -0.4928, -0.8536, -0.006109, 0.5, 0.866, -0.04581, 0.8651, 0.4995, -0.2369, -0.08641, 0.9677, -0.04581, 0.8651, 0.4995, -0.006109, 0.5, 0.866, 0.09141, 0.8624, 0.4979, -0.04581, 0.8651, 0.4995, 0.09141, 0.8624, 0.4979, -0.2064, 0.9785, -5.272e-05, -0.00819, 0.8181, -0.575, 0.008089, 0.9071, -0.4209, 0.03049, 0.5748, -0.8178, -0.00819, 0.8181, -0.575, 0.03049, 0.5748, -0.8178, -0.06893, 0.4199, -0.9049, 0.008089, 0.9071, -0.4209, 0.372, 0.9282, 2.086e-06, 0.03049, 0.5748, -0.8178, 0.372, 0.9282, 2.086e-06, 0.06081, 0.08882, -0.9942, 0.03049, 0.5748, -0.8178, 0.008089, 0.9071, -0.4209, -0.00819, 0.8181, -0.575, -0.2064, 0.9785, -5.272e-05, 0.008089, 0.9071, -0.4209, -0.2064, 0.9785, -5.272e-05, 0.372, 0.9282, 2.086e-06, -0.06893, 0.4199, -0.9049, 0.03049, 0.5748, -0.8178, 0.06081, 0.08882, -0.9942, -0.06893, 0.4199, -0.9049, 0.06081, 0.08882, -0.9942, -0.00823, -0.08901, -0.996, 0.03049, 0.08899, 0.9956, 0.04582, -0.4995, 0.8651, 0.09141, 0.8624, 0.4979, 0.04582, -0.4995, 0.8651, 0.2571, -0.8766, 0.4069, 0.09141, 0.8624, 0.4979, 0.2571, -0.8766, 0.4069, 0.372, 0.9282, 2.086e-06, 0.09141, 0.8624, 0.4979, 0.2571, -0.8766, 0.4069, 0.1527, -0.4942, -0.8558, 0.372, 0.9282, 2.086e-06, 0.1527, -0.4942, -0.8558, 0.06081, 0.08882, -0.9942, 0.372, 0.9282, 2.086e-06, -0.00823, -0.08901, -0.996, 0.06081, 0.08882, -0.9942, 0.1527, -0.4942, -0.8558, -0.00823, -0.08901, -0.996, 0.1527, -0.4942, -0.8558, -0.1688, -0.4928, -0.8536, -0.06893, 0.4199, -0.9049, -0.1688, -0.4928, -0.8536, -0.2064, 0.9785, -5.272e-05, -0.1688, -0.4928, -0.8536, -0.06893, 0.4199, -0.9049, -0.00823, -0.08901, -0.996, 0.1527, -0.4942, -0.8558, -0.2294, -0.7963, -0.5597, -0.1688, -0.4928, -0.8536, 0.2571, -0.8766, 0.4069, -0.0458, -0.999, 3.397e-05, 0.01227, -0.9999, 2.212e-05, 0.2571, -0.8766, 0.4069, -0.03043, -0.8178, 0.5748, -0.0458, -0.999, 3.397e-05, -0.2369, -0.08641, 0.9677, 0.03049, 0.08899, 0.9956, -0.006109, 0.5, 0.866, 0.09141, 0.8624, 0.4979, 0.372, 0.9282, 2.086e-06, -0.2064, 0.9785, -5.272e-05, 0.03049, 0.08899, 0.9956, -0.2369, -0.08641, 0.9677, 0.04582, -0.4995, 0.8651, -0.2369, -0.08641, 0.9677, -0.01227, -0.5, 0.866, 0.04582, -0.4995, 0.8651, -0.03043, -0.8178, 0.5748, -0.01227, -0.5, 0.866, -0.2369, -0.08641, 0.9677, -0.03043, -0.8178, 0.5748, -0.2369, -0.08641, 0.9677, -0.0458, -0.999, 3.397e-05, -0.01227, -0.5, 0.866, -0.03043, -0.8178, 0.5748, 0.04582, -0.4995, 0.8651, -0.00819, 0.8181, -0.575, -0.06893, 0.4199, -0.9049, -0.2064, 0.9785, -5.272e-05, -0.0458, -0.999, 3.397e-05, -0.2369, -0.08641, 0.9677, -0.2294, -0.7963, -0.5597, 0.04582, -0.4995, 0.8651, -0.03043, -0.8178, 0.5748, 0.2571, -0.8766, 0.4069, 0.3189, -0.009982, 0.9477, -0.5582, 0.01757, 0.8295, -0.558, -0.03503, 0.8291, 0.3189, -0.009982, 0.9477, 0.8027, 0.01256, 0.5963, -0.5582, 0.01757, 0.8295, 0.558, 0.03504, -0.8291, -0.319, 0.009971, -0.9477, -0.5582, 0.01757, 0.8295, 0.558, 0.03504, -0.8291, -0.5582, 0.01757, 0.8295, 0.8027, 0.01256, 0.5963, -0.8027, -0.01262, -0.5963, -0.5582, 0.01757, 0.8295, -0.319, 0.009971, -0.9477, -0.558, -0.03503, 0.8291, -0.5582, 0.01757, 0.8295, -0.8027, -0.01262, -0.5963, -0.8027, -0.01262, -0.5963, 0.5582, -0.01757, -0.8295, -0.558, -0.03503, 0.8291, 0.5582, -0.01757, -0.8295, 0.3189, -0.009982, 0.9477, -0.558, -0.03503, 0.8291, 0.8027, 0.01256, 0.5963, 0.5582, -0.01757, -0.8295, 0.558, 0.03504, -0.8291, 0.558, 0.03504, -0.8291, 0.5582, -0.01757, -0.8295, -0.319, 0.009971, -0.9477, 0.3189, -0.009982, 0.9477, 0.5582, -0.01757, -0.8295, 0.8027, 0.01256, 0.5963, 0.5582, -0.01757, -0.8295, -0.8027, -0.01262, -0.5963, -0.319, 0.009971, -0.9477, 0.5579, -0.03496, -0.8291, -0.3188, -0.02001, 0.9476, -0.5583, -0.008782, -0.8296, 0.5579, -0.03496, -0.8291, 0.8026, -0.01257, 0.5963, -0.3188, -0.02001, 0.9476, 0.5579, -0.03496, -0.8291, -0.5583, -0.008782, -0.8296, 0.5582, 0.01753, -0.8295, 0.5582, 0.01753, -0.8295, -0.5583, -0.008782, -0.8296, -0.5583, 0.01751, -0.8295, 0.5582, 0.01753, -0.8295, 0.8026, -0.01257, 0.5963, 0.5579, -0.03496, -0.8291, -0.5583, 0.01751, -0.8295, -0.5583, -0.008782, -0.8296, -0.8025, 0.0251, 0.5962, -0.8025, 0.0251, 0.5962, -0.5583, -0.008782, -0.8296, -0.3188, -0.02001, 0.9476, 0.8026, -0.01257, 0.5963, 0.3189, 0.009998, 0.9477, -0.3188, -0.02001, 0.9476, 0.3189, 0.009998, 0.9477, -0.8025, 0.0251, 0.5962, -0.3188, -0.02001, 0.9476, -0.8025, 0.0251, 0.5962, 0.3189, 0.009998, 0.9477, 0.5582, 0.01753, -0.8295, -0.8025, 0.0251, 0.5962, 0.5582, 0.01753, -0.8295, -0.5583, 0.01751, -0.8295, 0.3189, 0.009998, 0.9477, 0.8026, -0.01257, 0.5963, 0.5582, 0.01753, -0.8295])] * 3)])
arm_door_slide_frame_qc_skeleton = bpy.data.armatures.new('door_slide_frame.qc_skeleton')  # bones are not reproduced

# ---- objects
ob_door_slide_frame_qc_skeleton = bpy.data.objects.new('door_slide_frame.qc_skeleton', arm_door_slide_frame_qc_skeleton)
ob_door_slide_frame_reference = bpy.data.objects.new('door_slide_frame_reference', me_door_slide_frame_reference)
ob_door_slide_frame_physics = bpy.data.objects.new('door_slide_frame_physics', me_door_slide_frame_physics)

# ---- transforms, parenting, visibility, modifiers, constraints
ob_door_slide_frame_qc_skeleton.location = (0.0, 0.0, 0.0)
ob_door_slide_frame_qc_skeleton.show_in_front = True
ob_door_slide_frame_qc_skeleton.lineart.crease_threshold = 0.0
ob_door_slide_frame_reference.parent = ob_door_slide_frame_qc_skeleton
ob_door_slide_frame_reference.location = (0.0, 0.0, 0.0)
ob_door_slide_frame_reference.lineart.crease_threshold = 0.0
_vg = ob_door_slide_frame_reference.vertex_groups.new(name='static_prop')
_vg.add([0, 1, 2, 3, 4, 5, 6, 7, 8, 9, 10, 11, 12, 13, 14, 15, 16, 17, 18, 19, 20, 21, 22, 23, 24, 25, 26, 27, 28, 29, 30, 31, 32, 33, 34, 35, 36, 37, 38, 39, 40, 41, 42, 43, 44, 45, 46, 47, 48, 49, 50, 51, 52, 53, 54, 55, 56, 57, 58, 59, 60, 61, 62, 63, 64, 65, 66, 67, 68, 69, 70, 71, 72, 73, 74, 75, 76, 77, 78, 79, 80, 81, 82, 83, 84, 85, 86, 87, 88, 89, 90, 91, 92, 93, 94, 95, 96, 97, 98, 99, 100, 101, 102, 103, 104, 105, 106, 107, 108, 109, 110, 111, 112, 113, 114, 115, 116, 117, 118, 119, 120, 121, 122, 123, 124, 125, 126, 127, 128, 129, 130, 131, 132, 133, 134, 135, 136, 137, 138, 139, 140, 141, 142, 143, 144, 145, 146, 147, 148, 149, 150, 151, 152, 153, 154, 155, 156, 157, 158, 159, 160, 161, 162, 163, 164, 165, 166, 167, 168, 169, 170, 171, 172, 173, 174, 175, 176, 177, 178, 179, 180, 181, 182, 183, 184, 185, 186, 187, 188, 189, 190, 191, 192, 193, 194, 195, 196, 197, 198, 199, 200, 201, 202, 203, 204, 205, 206, 207, 208, 209, 210, 211, 212, 213, 214, 215, 216, 217, 218, 219, 220, 221, 222, 223, 224, 225, 226, 227, 228, 229, 230, 231], 1.0, 'REPLACE')
_m = ob_door_slide_frame_reference.modifiers.new('Armature', 'ARMATURE')
_m.object = ob_door_slide_frame_qc_skeleton
ob_door_slide_frame_physics.parent = ob_door_slide_frame_qc_skeleton
ob_door_slide_frame_physics.location = (0.0, 0.0, 0.0)
ob_door_slide_frame_physics.display_type = 'SOLID'
ob_door_slide_frame_physics.show_wire = True
ob_door_slide_frame_physics.lineart.crease_threshold = 0.0
_vg = ob_door_slide_frame_physics.vertex_groups.new(name='static_prop')
_vg.add([0, 1, 2, 3, 4, 5, 6, 7, 8, 9, 10, 11, 12, 13, 14, 15, 16, 17, 18, 19, 20, 21, 22, 23, 24, 25, 26, 27, 28, 29, 30, 31, 32, 33, 34, 35, 36, 37, 38, 39], 1.0, 'REPLACE')
_m = ob_door_slide_frame_physics.modifiers.new('Armature', 'ARMATURE')
_m.object = ob_door_slide_frame_qc_skeleton

# ---- collection membership
scene.collection.objects.link(ob_door_slide_frame_qc_skeleton)
scene.collection.objects.link(ob_door_slide_frame_reference)
scene.collection.objects.link(ob_door_slide_frame_physics)
col_door_slide_frame.objects.link(ob_door_slide_frame_qc_skeleton)
col_door_slide_frame.objects.link(ob_door_slide_frame_reference)
col_door_slide_frame.objects.link(ob_door_slide_frame_physics)

# ---- scene / render settings (as saved in the file)
scene.frame_start = 1; scene.frame_end = 250; scene.frame_set(0)
scene.render.engine = 'BLENDER_EEVEE_NEXT'
scene.cycles.use_denoising = False
scene.cycles.samples = 128
scene.cycles.sampling_pattern = 'TABULATED_SOBOL'
scene.cycles.use_adaptive_sampling = False
scene.cycles.use_light_tree = False
scene.view_settings.view_transform = 'Filmic'
bpy.context.view_layer.update()

# ---- added for rendering (the .blend has no active camera and no usable light): camera, sun + grey world if the file has none
cam_auto = bpy.data.cameras.new('AutoCamera')
cam_auto.lens = 50.0
cam_auto.sensor_width = 36.0
cam_auto.clip_end = 2619.69
ob_auto_camera = bpy.data.objects.new('AutoCamera', cam_auto)
scene.collection.objects.link(ob_auto_camera)
ob_auto_camera.location = (156.204, -179.125, 119.363)
ob_auto_camera.rotation_euler = (1.09748, -7.21219e-08, 0.694738)
scene.camera = ob_auto_camera
light_auto_sun = bpy.data.lights.new('AutoSun', 'SUN')
light_auto_sun.energy = 3.0
light_auto_sun.angle = 0.0523599
ob_auto_sun = bpy.data.objects.new('AutoSun', light_auto_sun)
scene.collection.objects.link(ob_auto_sun)
ob_auto_sun.rotation_euler = (0.872665, 0.174533, 0.523599)
if scene.world is None:
    world_auto = bpy.data.worlds.new('AutoWorld')
    world_auto.color = (0.3, 0.3, 0.3)
    scene.world = world_auto
bpy.context.view_layer.update()
